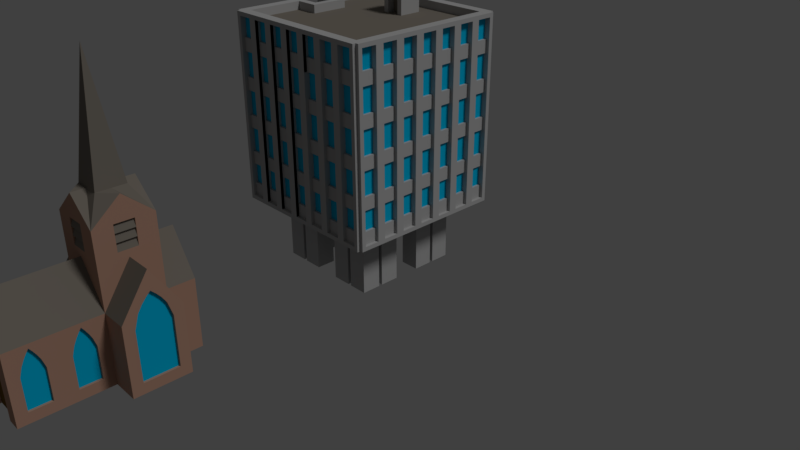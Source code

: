 # Source: office1.blend  (saved by Blender 2.79.0; exported with 4.5.12 LTS)
import bpy
from mathutils import Matrix  # noqa: F401  (used for matrix-valued properties, if any)

bpy.ops.wm.read_factory_settings(use_empty=True)
scene = bpy.context.scene
scene.name = 'Scene'

# ---- collections
col_collection_1 = bpy.data.collections.new('Collection 1'); scene.collection.children.link(col_collection_1)

# ---- materials (node trees are filled in below, after node groups)
mat_brick_001 = bpy.data.materials.new('Brick.001')
mat_brick_001.alpha_threshold = 0.0
mat_brick_001.use_transparent_shadow = False
mat_brick_001.preview_render_type = 'CUBE'
mat_brick_001.diffuse_color = (0.4597, 0.2692, 0.1944, 1.0)
mat_brick_001.roughness = 0.5
mat_brick_001.specular_intensity = 0.0
mat_brick_001.line_color = (0.0, 0.0, 0.0, 1.0)
mat_windows_000 = bpy.data.materials.new('Windows.000')
mat_windows_000.alpha_threshold = 0.0
mat_windows_000.use_transparent_shadow = False
mat_windows_000.diffuse_color = (0.0, 0.4885, 0.8, 1.0)
mat_windows_000.roughness = 0.5
mat_windows_000.specular_intensity = 1.0
mat_roof_003 = bpy.data.materials.new('Roof.003')
mat_roof_003.alpha_threshold = 0.0
mat_roof_003.use_transparent_shadow = False
mat_roof_003.diffuse_color = (0.2062, 0.1836, 0.1556, 1.0)
mat_roof_003.roughness = 0.5
mat_roof_003.specular_intensity = 0.0
mat_roof_002 = bpy.data.materials.new('Roof.002')
mat_roof_002.alpha_threshold = 0.0
mat_roof_002.use_transparent_shadow = False
mat_roof_002.diffuse_color = (0.2604, 0.1094, 0.1008, 1.0)
mat_roof_002.roughness = 0.5
mat_roof_002.specular_intensity = 0.0
mat_concrete_001 = bpy.data.materials.new('Concrete.001')
mat_concrete_001.alpha_threshold = 0.0
mat_concrete_001.use_transparent_shadow = False
mat_concrete_001.diffuse_color = (0.4508, 0.4508, 0.4508, 1.0)
mat_concrete_001.roughness = 0.5
mat_concrete_001.specular_intensity = 0.0
mat_roof3_001 = bpy.data.materials.new('Roof3.001')
mat_roof3_001.alpha_threshold = 0.0
mat_roof3_001.use_transparent_shadow = False
mat_roof3_001.diffuse_color = (0.7161, 0.3231, 0.1618, 1.0)
mat_roof3_001.roughness = 0.5
mat_roof3_001.specular_intensity = 0.1504
mat_yellowwall_001 = bpy.data.materials.new('YellowWall.001')
mat_yellowwall_001.alpha_threshold = 0.0
mat_yellowwall_001.use_transparent_shadow = False
mat_yellowwall_001.diffuse_color = (0.7992, 0.8, 0.5509, 1.0)
mat_yellowwall_001.roughness = 0.5
mat_yellowwall_001.specular_intensity = 0.0
mat_door_001 = bpy.data.materials.new('Door.001')
mat_door_001.alpha_threshold = 0.0
mat_door_001.use_transparent_shadow = False
mat_door_001.diffuse_color = (0.8, 0.001705, 0.01508, 1.0)
mat_door_001.roughness = 0.5
mat_door2_001 = bpy.data.materials.new('Door2.001')
mat_door2_001.alpha_threshold = 0.0
mat_door2_001.use_transparent_shadow = False
mat_door2_001.diffuse_color = (0.1743, 0.09406, 0.02121, 1.0)
mat_door2_001.roughness = 0.5
mat_door2_001.specular_intensity = 0.08923

# ---- material node trees

# ---- world
world_world = bpy.data.worlds.new('World'); scene.world = world_world
world_world.color = (0.05088, 0.05088, 0.05088)
world_world.use_sun_shadow = False
world_world.sun_shadow_jitter_overblur = 0.0
world_world.cycles.sampling_method = 'MANUAL'

# ---- cameras
cam_camera = bpy.data.cameras.new('Camera')
cam_camera.clip_end = 100.0
cam_camera.lens = 35.0
cam_camera.sensor_width = 32.0
cam_camera.sensor_height = 18.0
cam_camera.ortho_scale = 7.314
cam_camera.dof.focus_distance = 0.0
cam_camera.dof.aperture_fstop = 128.0

# ---- lights
light_lamp = bpy.data.lights.new('Lamp', 'SUN')
light_lamp.transmission_factor = 0.0
light_lamp.cutoff_distance = 30.0
light_lamp.angle = 0.1993
light_lamp.energy = 1.0
light_lamp.shadow_buffer_clip_start = 1.001
light_lamp.shadow_soft_size = 0.1
light_lamp.shadow_cascade_max_distance = 1000.0

# ---- meshes
me_cube_004 = bpy.data.meshes.new('Cube.004')
me_cube_004.from_pydata([(-0.9129, -0.9129, 2.612), (-0.9129, 0.9129, 2.612), (0.9129, -0.9129, 2.612), (0.9129, 0.9129, 2.612), (-1.0, -0.95, 0.3421), (-1.0, -0.95, 0.756), (-1.0, -0.95, 1.22), (-1.0, -0.95, 1.684), (-1.0, -0.95, 2.148), (-0.9129, -0.23, 2.612), (-0.9129, 0.23, 2.612), (-1.0, 0.95, 2.148), (-1.0, 0.95, 1.684), (-1.0, 0.95, 1.22), (-1.0, 0.95, 0.756), (-1.0, 0.95, 0.3421), (0.95, 1.0, 2.148), (0.95, 1.0, 0.756), (0.95, 1.0, 0.3421), (0.95, -1.0, 2.148), (0.95, -1.0, 1.684), (0.95, -1.0, 1.22), (0.95, -1.0, 0.756), (0.95, -1.0, 0.3421), (-0.6271, 0.23, 2.612), (-0.6271, -0.23, 2.612), (0.4786, -1.0, 0.3421), (0.09286, -1.0, 0.3421), (-0.6643, -1.0, 0.3421), (0.6643, -1.0, 0.756), (0.09286, -1.0, 0.756), (-0.4786, -1.0, 0.756), (-0.6643, -1.0, 0.756), (0.6643, -1.0, 1.22), (0.09286, -1.0, 1.22), (-0.4786, -1.0, 1.22), (-0.6643, -1.0, 1.22), (0.6643, -1.0, 1.684), (0.09286, -1.0, 1.684), (-0.4786, -1.0, 1.684), (-0.6643, -1.0, 1.684), (0.6643, -1.0, 2.148), (0.09286, -1.0, 2.148), (-0.4786, -1.0, 2.148), (-0.6643, -1.0, 2.148), (1.0, 0.6643, 0.3421), (1.0, 0.4786, 0.3421), (1.0, 0.09286, 0.3421), (1.0, -0.09286, 0.3421), (1.0, -0.4786, 0.3421), (1.0, 0.6643, 0.756), (1.0, 0.09286, 0.756), (1.0, -0.4786, 0.756), (1.0, -0.6643, 0.756), (1.0, 0.6643, 1.22), (1.0, 0.09286, 1.22), (1.0, -0.4786, 1.22), (1.0, -0.6643, 1.22), (1.0, 0.6643, 1.684), (1.0, 0.09286, 1.684), (1.0, -0.4786, 1.684), (1.0, -0.6643, 1.684), (1.0, 0.6643, 2.148), (1.0, 0.09286, 2.148), (1.0, -0.4786, 2.148), (1.0, -0.6643, 2.148), (-0.3786, 1.0, 0.756), (-0.3786, 1.0, 1.22), (0.1929, 1.0, 1.684), (-0.3786, 1.0, 2.148), (-1.0, -0.7643, 0.3421), (-1.0, 0.1429, 0.3421), (-1.0, 0.7643, 0.3421), (-1.0, -0.1429, 0.756), (-1.0, 0.1429, 0.756), (-1.0, 0.3786, 0.756), (-1.0, -0.1429, 1.22), (-1.0, 0.1429, 1.22), (-1.0, 0.3786, 1.22), (-1.0, -0.1429, 1.684), (-1.0, 0.3786, 1.684), (-1.0, -0.1429, 2.148), (-1.0, 0.1429, 2.148), (-1.0, 0.3786, 2.148), (0.7643, 1.0, 0.3421), (0.1929, 1.0, 0.3421), (-0.1929, 1.0, 0.3421), (-0.3786, 1.0, 0.3421), (1.0, -0.6643, 0.3421), (-0.4786, -1.0, 0.3421), (-0.09286, -1.0, 0.3421), (0.6643, -1.0, 0.3421), (-1.0, -0.1429, 0.3421), (-0.7143, 0.7143, 0.2921), (-0.4286, 0.7143, 0.2921), (-0.1429, 0.7143, 0.2921), (0.1429, 0.7143, 0.2921), (0.4286, 0.7143, 0.2921), (0.7143, 0.7143, 0.2921), (-0.7143, 0.4286, 0.2921), (-0.4286, 0.4286, 0.2921), (-0.1429, 0.4286, 0.2921), (0.1429, 0.4286, 0.2921), (0.4286, 0.4286, 0.2921), (0.7143, 0.4286, 0.2921), (-0.7143, 0.1429, 0.2921), (-0.4286, 0.1429, 0.2921), (0.4286, 0.1429, 0.2921), (0.7143, 0.1429, 0.2921), (-0.7143, -0.1429, 0.2921), (-0.4286, -0.1429, 0.2921), (0.4286, -0.1429, 0.2921), (0.7143, -0.1429, 0.2921), (-0.7143, -0.4286, 0.2921), (-0.4286, -0.4286, 0.2921), (-0.1429, -0.4286, 0.2921), (0.1429, -0.4286, 0.2921), (0.4286, -0.4286, 0.2921), (0.7143, -0.4286, 0.2921), (-0.7143, -0.7143, 0.2921), (-0.4286, -0.7143, 0.2921), (-0.1429, -0.7143, 0.2921), (0.1429, -0.7143, 0.2921), (0.4286, -0.7143, 0.2921), (0.7143, -0.7143, 0.2921), (-0.6919, 0.6919, 0.2921), (-0.6919, 0.451, 0.2921), (-0.451, 0.451, 0.2921), (-0.451, 0.6919, 0.2921), (-0.4061, 0.6919, 0.2921), (-0.4061, 0.451, 0.2921), (-0.1653, 0.451, 0.2921), (-0.1653, 0.6919, 0.2921), (0.1653, 0.6919, 0.2921), (0.1653, 0.451, 0.2921), (0.4061, 0.451, 0.2921), (0.4061, 0.6919, 0.2921), (0.451, 0.6919, 0.2921), (0.451, 0.451, 0.2921), (0.6919, 0.451, 0.2921), (0.6919, 0.6919, 0.2921), (-0.6919, 0.4061, 0.2921), (-0.6919, 0.1653, 0.2921), (-0.451, 0.1653, 0.2921), (-0.451, 0.4061, 0.2921), (0.451, 0.4061, 0.2921), (0.451, 0.1653, 0.2921), (0.6919, 0.1653, 0.2921), (0.6919, 0.4061, 0.2921), (-0.6919, -0.1653, 0.2921), (-0.6919, -0.4061, 0.2921), (-0.451, -0.4061, 0.2921), (-0.451, -0.1653, 0.2921), (0.451, -0.1653, 0.2921), (0.451, -0.4061, 0.2921), (0.6919, -0.4061, 0.2921), (0.6919, -0.1653, 0.2921), (-0.6919, -0.451, 0.2921), (-0.6919, -0.6919, 0.2921), (-0.451, -0.6919, 0.2921), (-0.451, -0.451, 0.2921), (-0.4061, -0.451, 0.2921), (-0.4061, -0.6919, 0.2921), (-0.1653, -0.6919, 0.2921), (-0.1653, -0.451, 0.2921), (0.1653, -0.451, 0.2921), (0.1653, -0.6919, 0.2921), (0.4061, -0.6919, 0.2921), (0.4061, -0.451, 0.2921), (0.451, -0.451, 0.2921), (0.451, -0.6919, 0.2921), (0.6919, -0.6919, 0.2921), (0.6919, -0.451, 0.2921), (-0.6919, 0.451, -0.5), (-0.6919, 0.6919, -0.5), (-0.451, 0.6919, -0.5), (-0.451, 0.451, -0.5), (-0.4061, 0.451, -0.5), (-0.4061, 0.6919, -0.5), (-0.1653, 0.6919, -0.5), (-0.1653, 0.451, -0.5), (0.1653, 0.451, -0.5), (0.1653, 0.6919, -0.5), (0.4061, 0.6919, -0.5), (0.4061, 0.451, -0.5), (0.451, 0.451, -0.5), (0.451, 0.6919, -0.5), (0.6919, 0.6919, -0.5), (0.6919, 0.451, -0.5), (-0.6919, 0.1653, -0.5), (-0.6919, 0.4061, -0.5), (-0.451, 0.4061, -0.5), (-0.451, 0.1653, -0.5), (0.451, 0.1653, -0.5), (0.451, 0.4061, -0.5), (0.6919, 0.4061, -0.5), (0.6919, 0.1653, -0.5), (-0.6919, -0.4061, -0.5), (-0.6919, -0.1653, -0.5), (-0.451, -0.1653, -0.5), (-0.451, -0.4061, -0.5), (0.451, -0.4061, -0.5), (0.451, -0.1653, -0.5), (0.6919, -0.1653, -0.5), (0.6919, -0.4061, -0.5), (-0.6919, -0.6919, -0.5), (-0.6919, -0.451, -0.5), (-0.451, -0.451, -0.5), (-0.451, -0.6919, -0.5), (-0.4061, -0.6919, -0.5), (-0.4061, -0.451, -0.5), (-0.1653, -0.451, -0.5), (-0.1653, -0.6919, -0.5), (0.1653, -0.6919, -0.5), (0.1653, -0.451, -0.5), (0.4061, -0.451, -0.5), (0.4061, -0.6919, -0.5), (0.451, -0.6919, -0.5), (0.451, -0.451, -0.5), (0.6919, -0.451, -0.5), (0.6919, -0.6919, -0.5), (-1.0, 0.7643, 2.562), (-1.0, 0.95, 2.562), (0.7643, 1.0, 2.562), (0.95, 1.0, 2.562), (1.0, -0.6643, 2.562), (0.95, -1.0, 2.562), (-0.6643, -1.0, 2.562), (-1.0, -0.95, 2.562), (-1.0, -0.7643, 2.562), (-1.0, -0.1429, 2.562), (-1.0, 0.1429, 2.562), (-0.7643, 1.0, 2.562), (-0.3786, 1.0, 2.562), (-0.1929, 1.0, 2.562), (0.1929, 1.0, 2.562), (0.3786, 1.0, 2.562), (1.0, 0.6643, 2.562), (1.0, 0.4786, 2.562), (1.0, 0.09286, 2.562), (1.0, -0.09286, 2.562), (1.0, -0.4786, 2.562), (0.6643, -1.0, 2.562), (0.4786, -1.0, 2.562), (0.09286, -1.0, 2.562), (-0.09286, -1.0, 2.562), (-0.4786, -1.0, 2.562), (-0.7143, 0.1429, 2.612), (-0.7143, -0.1429, 2.612), (-0.9129, 0.9129, 2.512), (0.9129, 0.9129, 2.512), (0.9129, -0.9129, 2.512), (-0.9129, -0.9129, 2.512), (-0.9129, -0.23, 2.512), (-0.9129, 0.23, 2.512), (0.1429, 0.9129, 2.512), (0.1429, -0.9129, 2.512), (-0.6271, 0.23, 2.512), (-0.6271, -0.23, 2.512), (-0.7143, -0.1429, 2.148), (-0.7143, -0.1429, 1.684), (-0.7143, -0.1429, 1.22), (-0.7143, -0.1429, 0.756), (-0.7143, 0.1429, 2.148), (-0.7143, 0.1429, 1.684), (-0.7143, 0.1429, 1.22), (-0.7143, 0.1429, 0.756), (0.1429, 0.7143, 2.512), (0.07884, 0.4286, 2.512), (-0.07884, 0.4286, 2.512), (-0.1429, 0.7143, 2.512), (0.1069, 0.6783, 2.878), (0.1069, 0.4646, 2.878), (-0.1069, 0.6783, 2.878), (-0.1069, 0.4646, 2.878), (-0.1429, 0.7143, 2.878), (0.1429, 0.7143, 2.878), (0.07884, 0.4286, 2.814), (-0.07884, 0.4286, 2.814), (-0.1069, 0.6783, 2.848), (0.1069, 0.6783, 2.848), (0.1069, 0.4646, 2.848), (-0.1069, 0.4646, 2.848), (-0.1429, 0.4286, 2.512), (0.1429, 0.4286, 2.512), (-0.1429, 0.4286, 2.878), (0.1429, 0.4286, 2.878), (-0.07884, 0.5177, 2.512), (0.07884, 0.5177, 2.512), (-0.07884, 0.5177, 2.814), (0.07884, 0.5177, 2.814), (-1.0, 0.6643, 2.562), (-0.95, 1.0, 2.562), (-0.95, 1.0, 1.22), (-1.0, 0.6643, 0.3421), (-1.0, 0.7643, 0.756), (-1.0, 0.7643, 1.22), (-1.0, 0.7643, 1.684), (-1.0, 0.7643, 2.148), (-0.95, -1.0, 2.148), (-0.95, -1.0, 2.562), (0.6643, 1.0, 2.562), (1.0, 0.95, 2.562), (-0.95, -1.0, 0.3421), (-0.95, -1.0, 0.756), (-0.95, -1.0, 1.22), (-0.95, -1.0, 1.684), (-1.0, -0.6643, 2.562), (-1.0, -0.3786, 2.562), (-1.0, -0.1429, 2.612), (-1.0, 0.1429, 2.612), (-1.0, 0.3786, 2.562), (-1.0, 1.0, 2.612), (-1.0, 1.0, 0.2921), (-0.6643, 1.0, 2.562), (-0.4786, 1.0, 2.562), (-0.09286, 1.0, 2.562), (0.09286, 1.0, 2.562), (0.4786, 1.0, 2.562), (1.0, 0.95, 2.148), (1.0, 0.95, 1.684), (1.0, 0.95, 1.22), (1.0, 0.95, 0.756), (1.0, 0.95, 0.3421), (1.0, 0.7643, 2.562), (1.0, 0.3786, 2.562), (1.0, 0.1929, 2.562), (1.0, -0.1929, 2.562), (1.0, -0.3786, 2.562), (1.0, -0.7643, 2.562), (0.7643, -1.0, 2.562), (0.3786, -1.0, 2.562), (0.1929, -1.0, 2.562), (-0.1929, -1.0, 2.562), (-0.3786, -1.0, 2.562), (-0.7643, -1.0, 2.562), (0.4786, -1.0, 0.756), (0.3786, -1.0, 0.3421), (0.1929, -1.0, 0.3421), (-0.7643, -1.0, 0.3421), (0.4786, -1.0, 1.22), (-0.09286, -1.0, 1.22), (-0.09286, -1.0, 0.756), (0.4786, -1.0, 1.684), (-0.09286, -1.0, 1.684), (0.4786, -1.0, 2.148), (-0.09286, -1.0, 2.148), (1.0, 0.7643, 0.3421), (1.0, 0.3786, 0.3421), (1.0, 0.1929, 0.3421), (1.0, -0.1929, 0.3421), (1.0, 0.4786, 0.756), (1.0, -0.09286, 0.756), (1.0, -0.3786, 0.3421), (1.0, 0.4786, 1.22), (1.0, -0.09286, 1.22), (1.0, 0.4786, 1.684), (1.0, -0.09286, 1.684), (1.0, 0.4786, 2.148), (1.0, -0.09286, 2.148), (-0.6643, 1.0, 0.3421), (-0.1929, 1.0, 0.756), (0.3786, 1.0, 1.22), (0.3786, 1.0, 0.756), (0.7643, 1.0, 1.22), (0.7643, 1.0, 0.756), (-0.7643, 1.0, 1.684), (0.7643, 1.0, 2.148), (-1.0, -0.6643, 0.3421), (-1.0, 0.1429, 0.2921), (-1.0, 0.3786, 0.3421), (-1.0, -0.7643, 0.756), (-1.0, -0.7643, 1.22), (-1.0, -0.3786, 1.22), (-1.0, -0.3786, 0.756), (-1.0, -0.7643, 1.684), (-1.0, -0.3786, 1.684), (-1.0, -0.7643, 2.148), (-1.0, -0.3786, 2.148), (0.4786, 1.0, 0.3421), (-0.09286, 1.0, 0.3421), (-0.4786, 1.0, 0.3421), (-1.0, -0.1429, 0.2921), (-1.0, -0.3786, 0.3421), (0.7643, -1.0, 0.3421), (-0.1929, -1.0, 0.3421), (-0.3786, -1.0, 0.3421), (1.0, -0.7643, 0.3421), (-1.0, 0.4786, 2.562), (-1.0, 0.4786, 0.3421), (-1.0, 0.1929, 0.3421), (-1.0, 0.1929, 0.756), (-1.0, 0.1929, 1.22), (-1.0, 0.1929, 1.684), (-1.0, 0.1929, 2.148), (-1.0, 0.1929, 2.562), (-1.0, -0.4786, 2.562), (-1.0, -0.1929, 2.562), (-1.0, -0.1929, 1.22), (-1.0, -0.1929, 0.756), (-1.0, -0.1929, 1.684), (-1.0, -0.1929, 2.148), (-1.0, -0.4786, 0.3421), (-1.0, -0.1929, 0.3421), (-1.0, -1.0, 2.612), (-1.0, -1.0, 0.2921), (1.0, 1.0, 2.612), (1.0, 1.0, 0.2921), (1.0, -0.95, 2.562), (1.0, -0.95, 2.148), (1.0, -0.95, 1.684), (1.0, -0.95, 1.22), (1.0, -0.95, 0.756), (1.0, -0.95, 0.3421), (-0.7143, -1.0, 0.2921), (0.4286, -1.0, 0.2921), (0.1429, -1.0, 0.2921), (0.3786, -1.0, 0.756), (0.1929, -1.0, 0.756), (-0.7643, -1.0, 0.756), (0.7643, -1.0, 1.22), (0.7643, -1.0, 0.756), (0.3786, -1.0, 1.22), (0.1929, -1.0, 1.22), (-0.1929, -1.0, 1.22), (-0.1929, -1.0, 0.756), (-0.3786, -1.0, 1.22), (-0.3786, -1.0, 0.756), (-0.7643, -1.0, 1.22), (0.7643, -1.0, 1.684), (0.3786, -1.0, 1.684), (0.1929, -1.0, 1.684), (-0.1929, -1.0, 1.684), (-0.3786, -1.0, 1.684), (-0.7643, -1.0, 1.684), (0.7643, -1.0, 2.148), (0.3786, -1.0, 2.148), (0.1929, -1.0, 2.148), (-0.1929, -1.0, 2.148), (-0.3786, -1.0, 2.148), (-0.7643, -1.0, 2.148), (1.0, 0.7143, 0.2921), (1.0, 0.4286, 0.2921), (1.0, 0.1429, 0.2921), (1.0, -0.1429, 0.2921), (1.0, -0.4286, 0.2921), (1.0, 0.7643, 0.756), (1.0, 0.3786, 0.756), (1.0, 0.1929, 0.756), (1.0, -0.1929, 0.756), (1.0, -0.3786, 0.756), (1.0, 0.7643, 1.22), (1.0, 0.3786, 1.22), (1.0, 0.1929, 1.22), (1.0, -0.1929, 1.22), (1.0, -0.3786, 1.22), (1.0, 0.7643, 1.684), (1.0, 0.3786, 1.684), (1.0, 0.1929, 1.684), (1.0, -0.1929, 1.684), (1.0, -0.3786, 1.684), (1.0, 0.7643, 2.148), (1.0, 0.3786, 2.148), (1.0, 0.1929, 2.148), (1.0, -0.1929, 2.148), (1.0, -0.3786, 2.148), (-0.7143, 1.0, 0.2921), (-0.6643, 1.0, 1.22), (-0.4786, 1.0, 1.22), (-0.4786, 1.0, 0.756), (0.09286, 1.0, 1.22), (0.09286, 1.0, 0.756), (0.4786, 1.0, 1.22), (0.4786, 1.0, 0.756), (0.6643, 1.0, 0.756), (-0.4786, 1.0, 1.684), (-0.09286, 1.0, 1.684), (0.09286, 1.0, 1.684), (-0.4786, 1.0, 2.148), (-0.09286, 1.0, 2.148), (0.4786, 1.0, 2.148), (-1.0, 0.4286, 0.2921), (-1.0, 0.7143, 0.2921), (0.7143, -1.0, 0.2921), (-1.0, -0.6643, 0.756), (-1.0, -0.7143, 0.2921), (-1.0, 0.4786, 0.756), (-1.0, 0.6643, 0.756), (-1.0, -0.6643, 1.22), (-1.0, -0.4786, 1.22), (-1.0, -0.4786, 0.756), (-1.0, 0.4786, 1.22), (-1.0, 0.6643, 1.22), (-1.0, -0.6643, 1.684), (-1.0, -0.4786, 1.684), (-1.0, 0.4786, 1.684), (-1.0, 0.6643, 1.684), (-1.0, -0.6643, 2.148), (-1.0, -0.4786, 2.148), (-1.0, 0.4786, 2.148), (-1.0, 0.6643, 2.148), (0.7143, 1.0, 0.2921), (0.4286, 1.0, 0.2921), (0.1429, 1.0, 0.2921), (-0.1429, 1.0, 0.2921), (-0.4286, -1.0, 0.2921), (-0.1429, -1.0, 0.2921), (-0.4286, 1.0, 0.2921), (-1.0, -0.4286, 0.2921), (1.0, -1.0, 2.612), (1.0, -1.0, 0.2921), (1.0, -0.7643, 1.22), (1.0, -0.7643, 0.756), (1.0, -0.7643, 1.684), (1.0, -0.7643, 2.148), (1.0, -0.7143, 0.2921), (-1.04, 0.7643, 2.562), (-1.04, 1.0, 2.612), (-1.04, 0.95, 2.562), (-1.04, 0.95, 0.3421), (-1.04, 1.0, 0.2921), (-1.04, 0.7143, 0.2921), (-1.04, 0.7643, 0.3421), (0.95, 1.04, 2.562), (0.7643, 1.04, 2.562), (0.7143, 1.04, 2.612), (-1.04, -0.95, 0.3421), (-1.04, -1.0, 0.2921), (-1.04, -0.7643, 2.562), (-1.04, -0.95, 2.562), (-1.04, -1.0, 2.612), (-1.04, -0.7143, 2.612), (-0.95, 1.04, 2.562), (-0.95, 1.04, 0.3421), (-1.0, 1.04, 2.612), (-0.1929, 1.04, 2.562), (-0.3786, 1.04, 2.562), (0.1929, 1.04, 2.562), (0.1429, 1.04, 2.612), (1.0, 1.04, 2.612), (1.04, 0.7143, 2.612), (1.04, 0.4286, 2.612), (1.04, 0.09286, 2.562), (1.04, -0.4786, 2.562), (1.04, -0.7143, 2.612), (0.6643, -1.04, 2.562), (0.09286, -1.04, 2.562), (0.4786, -1.04, 0.3421), (0.4286, -1.04, 0.2921), (0.09286, -1.04, 0.756), (0.09286, -1.04, 0.3421), (0.1429, -1.04, 0.2921), (-0.6643, -1.04, 0.3421), (-0.6643, -1.04, 0.756), (0.4786, -1.04, 0.756), (0.09286, -1.04, 1.22), (-0.4786, -1.04, 0.756), (0.6643, -1.04, 1.22), (0.4786, -1.04, 1.22), (-0.09286, -1.04, 1.22), (-0.4786, -1.04, 1.22), (-0.6643, -1.04, 1.22), (0.6643, -1.04, 2.148), (0.6643, -1.04, 1.684), (0.4786, -1.04, 1.684), (0.4786, -1.04, 2.148), (0.09286, -1.04, 1.684), (-0.09286, -1.04, 1.684), (-0.4786, -1.04, 1.684), (-0.6643, -1.04, 1.684), (0.4786, -1.04, 2.562), (0.09286, -1.04, 2.148), (0.1429, -1.04, 2.612), (-0.09286, -1.04, 2.148), (-0.09286, -1.04, 2.562), (-0.4786, -1.04, 2.562), (-0.4786, -1.04, 2.148), (-0.6643, -1.04, 2.148), (-0.6643, -1.04, 2.562), (1.04, -0.09286, 0.3421), (1.04, -0.1429, 0.2921), (1.04, 0.6643, 0.3421), (1.04, 0.4786, 0.3421), (1.04, 0.09286, 0.3421), (1.04, 0.1429, 0.2921), (1.04, 0.6643, 2.562), (1.04, 0.4786, 2.562), (1.04, 0.1429, 2.612), (1.04, -0.09286, 2.562), (1.04, -0.6643, 2.562), (-0.7643, 1.04, 0.3421), (-1.0, 1.04, 0.2921), (-0.7643, 1.04, 0.756), (-0.3786, 1.04, 0.756), (0.1929, 1.04, 1.22), (0.3786, 1.04, 0.756), (0.7643, 1.04, 0.756), (-0.7643, 1.04, 1.22), (-0.3786, 1.04, 1.684), (-0.3786, 1.04, 1.22), (-0.1929, 1.04, 1.22), (-0.1929, 1.04, 1.684), (0.3786, 1.04, 1.22), (0.3786, 1.04, 1.684), (0.7643, 1.04, 1.22), (-0.7643, 1.04, 1.684), (-0.7643, 1.04, 2.148), (-0.3786, 1.04, 2.148), (-0.1929, 1.04, 2.148), (0.1929, 1.04, 1.684), (0.7643, 1.04, 2.148), (0.7643, 1.04, 1.684), (-0.7643, 1.04, 2.562), (-0.4286, 1.04, 2.612), (0.1929, 1.04, 2.148), (0.3786, 1.04, 2.148), (0.3786, 1.04, 2.562), (0.4286, 1.04, 2.612), (-1.04, -0.7643, 0.3421), (-1.04, -0.7143, 0.2921), (0.7643, 1.04, 0.3421), (0.95, 1.04, 0.3421), (1.0, 1.04, 0.2921), (0.7143, 1.04, 0.2921), (0.6643, -1.04, 0.3421), (-0.09286, -1.04, 0.3421), (-0.4786, -1.04, 0.3421), (-0.4286, -1.04, 0.2921), (0.6643, -1.04, 0.756), (-0.09286, -1.04, 0.756), (1.04, -0.4786, 0.3421), (1.04, -0.7143, 0.2921), (1.04, -0.6643, 0.3421), (-0.3786, 1.04, 0.3421), (-0.1929, 1.04, 0.3421), (-0.1929, 1.04, 0.756), (-0.1429, 1.04, 0.2921), (0.1929, 1.04, 0.756), (0.1929, 1.04, 0.3421), (0.3786, 1.04, 0.3421), (-1.04, 0.3786, 2.562), (-1.04, 0.1929, 2.562), (-1.04, 0.3786, 0.3421), (-1.04, 0.1929, 0.3421), (-1.04, 0.1429, 0.3421), (-1.04, 0.1429, 2.562), (-1.04, 0.1429, 2.612), (-1.04, 0.1429, 0.2921), (-1.04, -0.3786, 2.562), (-1.04, -0.1429, 2.612), (-1.04, -0.1929, 2.562), (-1.04, -0.1429, 2.562), (-1.04, -0.1429, 0.2921), (-1.04, -0.3786, 0.3421), (-1.04, -0.4286, 0.2921), (-1.04, -0.1429, 0.3421), (-1.04, -0.1929, 0.3421), (-1.0, -1.04, 2.612), (-0.95, -1.04, 2.562), (-0.7643, -1.04, 2.562), (-0.7143, -1.04, 2.612), (-1.04, -0.4786, 2.562), (-1.04, -0.6643, 2.562), (-1.04, -0.4286, 2.612), (-1.04, 0.6643, 2.562), (-1.04, 0.4786, 2.562), (-1.04, 0.4286, 2.612), (-1.04, 0.7143, 2.612), (-0.4786, 1.04, 2.562), (-0.6643, 1.04, 2.562), (-0.7143, 1.04, 2.612), (-0.09286, 1.04, 2.562), (1.04, 1.0, 2.612), (1.04, 0.7643, 2.562), (1.04, 0.95, 2.562), (1.04, -0.3786, 2.562), (1.04, -0.4286, 2.612), (1.0, -1.04, 2.612), (0.95, -1.04, 0.3421), (1.0, -1.04, 0.2921), (0.7643, -1.04, 2.562), (0.95, -1.04, 2.562), (0.1929, -1.04, 2.562), (0.3786, -1.04, 2.562), (-0.3786, -1.04, 2.562), (-0.1929, -1.04, 2.562), (-0.4286, -1.04, 2.612), (-0.7643, -1.04, 0.3421), (-0.95, -1.04, 0.3421), (-1.0, -1.04, 0.2921), (0.3786, -1.04, 0.3421), (0.3786, -1.04, 0.756), (0.1929, -1.04, 0.3421), (-0.7143, -1.04, 0.2921), (0.7643, -1.04, 0.756), (0.7643, -1.04, 1.22), (0.3786, -1.04, 1.22), (0.1929, -1.04, 0.756), (0.1929, -1.04, 1.22), (-0.1929, -1.04, 0.756), (-0.7643, -1.04, 0.756), (0.3786, -1.04, 1.684), (0.1929, -1.04, 1.684), (-0.1929, -1.04, 1.22), (-0.3786, -1.04, 1.22), (-0.3786, -1.04, 1.684), (-0.7643, -1.04, 1.22), (0.7643, -1.04, 1.684), (0.7643, -1.04, 2.148), (0.3786, -1.04, 2.148), (0.1929, -1.04, 2.148), (-0.1929, -1.04, 1.684), (-0.7643, -1.04, 2.148), (-0.7643, -1.04, 1.684), (0.7143, -1.04, 2.612), (0.4286, -1.04, 2.612), (-0.1929, -1.04, 2.148), (-0.1429, -1.04, 2.612), (-0.3786, -1.04, 2.148), (1.04, 0.95, 0.3421), (1.04, 0.7143, 0.2921), (1.04, 1.0, 0.2921), (1.04, 0.1929, 0.3421), (1.04, 0.4286, 0.2921), (1.04, -0.1929, 0.3421), (1.04, -0.4286, 0.2921), (1.04, 0.7643, 0.3421), (1.04, 0.3786, 0.3421), (1.04, -0.3786, 0.3421), (1.04, 0.3786, 2.562), (1.04, 0.1929, 2.562), (1.04, -0.1929, 2.562), (1.04, -0.1429, 2.612), (-0.6643, 1.04, 0.3421), (-0.6643, 1.04, 1.22), (-0.6643, 1.04, 0.756), (0.7643, 1.0, 1.845), (-0.4786, 1.04, 0.756), (-0.4786, 1.04, 1.22), (-0.09286, 1.04, 0.756), (0.3786, 1.0, 1.845), (0.4786, 1.04, 1.22), (-0.6643, 1.04, 1.684), (0.1929, 1.0, 1.845), (-0.4786, 1.04, 1.684), (0.95, 1.0, 1.845), (0.4786, 1.0, 1.845), (-0.09286, 1.04, 1.684), (-0.09286, 1.04, 1.22), (0.09286, 1.04, 1.22), (0.4786, 1.04, 1.684), (0.6643, 1.04, 1.22), (-0.09286, 1.04, 2.148), (0.09286, 1.04, 1.684), (0.09286, 1.04, 2.148), (0.6643, 1.04, 1.684), (0.6643, 1.04, 2.148), (-0.6643, 1.04, 2.148), (-0.4786, 1.04, 2.148), (-0.1429, 1.04, 2.612), (0.09286, 1.04, 2.562), (0.4786, 1.04, 2.562), (0.4786, 1.04, 2.148), (0.6643, 1.04, 2.562), (-1.04, 0.6643, 0.3421), (-1.04, 0.4286, 0.2921), (0.7643, -1.04, 0.3421), (-1.04, -0.6643, 0.3421), (-1.04, 0.4786, 0.3421), (0.6643, 1.04, 0.3421), (0.4286, 1.04, 0.2921), (-0.09286, 1.04, 0.3421), (0.1429, 1.04, 0.2921), (-0.3786, -1.04, 0.3421), (-0.1429, -1.04, 0.2921), (0.7143, -1.04, 0.2921), (-0.1929, -1.04, 0.3421), (-0.3786, -1.04, 0.756), (-0.7143, 1.04, 0.2921), (-0.4786, 1.04, 0.3421), (0.95, 1.0, 1.684), (-0.4286, 1.04, 0.2921), (0.09286, 1.04, 0.3421), (0.09286, 1.04, 0.756), (0.4786, 1.04, 0.756), (0.4786, 1.04, 0.3421), (0.6643, 1.04, 0.756), (-1.04, -0.4786, 0.3421), (1.04, -0.95, 2.562), (1.04, -0.7643, 2.562), (1.04, -1.0, 2.612), (1.04, -0.95, 0.3421), (1.04, -1.0, 0.2921), (1.04, -0.7643, 0.3421), (-1.0, 0.1429, 1.684), (0.95, 1.0, 1.22), (-0.7643, 1.0, 0.3421), (0.1929, 1.0, 0.756), (0.1929, 1.0, 1.22), (-0.3786, 1.0, 1.684), (0.1929, 1.0, 2.148), (0.3786, 1.0, 0.3421), (-0.95, 1.0, 2.148), (-0.95, 1.0, 1.684), (-0.95, 1.0, 0.756), (-0.95, 1.0, 0.3421), (-0.7643, 1.0, 0.756), (-0.7643, 1.0, 1.22), (-0.1929, 1.0, 1.22), (-0.1929, 1.0, 1.684), (0.3786, 1.0, 1.684), (0.7643, 1.0, 1.684), (-0.7643, 1.0, 2.148), (-0.1929, 1.0, 2.148), (0.3786, 1.0, 2.148), (0.6643, 1.0, 0.3421), (0.09286, 1.0, 0.3421), (-0.6643, 1.0, 0.756), (-0.09286, 1.0, 1.22), (-0.09286, 1.0, 0.756), (0.6643, 1.0, 1.22), (-0.6643, 1.0, 1.684), (0.4786, 1.0, 1.684), (0.6643, 1.0, 1.684), (-0.6643, 1.0, 2.148), (0.09286, 1.0, 2.148), (0.6643, 1.0, 2.148), (-1.0, -0.95, 0.503), (-1.0, -0.95, 0.9169), (-1.0, -0.95, 1.381), (-1.0, -0.95, 1.845), (-1.0, -0.95, 2.309), (-1.0, 0.95, 2.309), (-1.0, 0.95, 1.845), (-1.0, 0.95, 1.381), (-1.0, 0.95, 0.9169), (-1.0, 0.95, 0.503), (0.95, 1.0, 2.309), (0.95, -1.0, 2.309), (0.95, -1.0, 1.845), (0.95, -1.0, 1.381), (0.95, -1.0, 0.9169), (0.95, -1.0, 0.503), (0.4786, -1.0, 0.503), (0.09286, -1.0, 0.503), (-0.6643, -1.0, 0.503), (0.6643, -1.0, 0.9169), (0.09286, -1.0, 0.9169), (-0.4786, -1.0, 0.9169), (-0.6643, -1.0, 0.9169), (0.6643, -1.0, 1.381), (0.09286, -1.0, 1.381), (-0.4786, -1.0, 1.381), (-0.6643, -1.0, 1.381), (0.6643, -1.0, 1.845), (0.09286, -1.0, 1.845), (-0.4786, -1.0, 1.845), (-0.6643, -1.0, 1.845), (0.6643, -1.0, 2.309), (0.09286, -1.0, 2.309), (-0.4786, -1.0, 2.309), (-0.6643, -1.0, 2.309), (1.0, 0.4786, 0.503), (1.0, -0.4786, 0.503), (1.0, 0.6643, 0.9169), (1.0, 0.09286, 0.9169), (1.0, -0.4786, 0.9169), (1.0, -0.6643, 0.9169), (1.0, 0.6643, 1.381), (1.0, 0.09286, 1.381), (1.0, -0.4786, 1.381), (1.0, -0.6643, 1.381), (1.0, 0.6643, 1.845), (1.0, 0.09286, 1.845), (1.0, -0.4786, 1.845), (1.0, -0.6643, 1.845), (1.0, 0.6643, 2.309), (1.0, 0.09286, 2.309), (1.0, -0.4786, 2.309), (1.0, -0.6643, 2.309), (-0.7643, 1.0, 0.503), (0.1929, 1.0, 0.9169), (-0.3786, 1.0, 1.381), (0.1929, 1.0, 1.381), (-0.3786, 1.0, 1.845), (0.1929, 1.0, 2.309), (-1.0, -0.7643, 0.503), (-1.0, 0.7643, 0.503), (-1.0, 0.3786, 0.9169), (-1.0, 0.3786, 1.381), (-1.0, 0.3786, 1.845), (-1.0, 0.3786, 2.309), (0.3786, 1.0, 0.503), (0.1929, 1.0, 0.503), (-0.1929, 1.0, 0.503), (-0.3786, 1.0, 0.503), (-0.4786, -1.0, 0.503), (-0.09286, -1.0, 0.503), (0.6643, -1.0, 0.503), (-0.95, 1.0, 2.309), (-0.95, 1.0, 1.381), (-0.95, 1.0, 0.9169), (-1.0, 0.6643, 0.503), (-1.0, 0.7643, 0.9169), (-1.0, 0.7643, 1.381), (-1.0, 0.7643, 1.845), (-1.0, 0.7643, 2.309), (-0.95, -1.0, 2.309), (-0.95, -1.0, 0.503), (-0.95, -1.0, 0.9169), (-0.95, -1.0, 1.381), (-0.95, -1.0, 1.845), (1.0, 0.95, 2.309), (1.0, 0.95, 1.845), (1.0, 0.95, 1.381), (1.0, 0.95, 0.9169), (0.4786, -1.0, 0.9169), (0.3786, -1.0, 0.503), (0.1929, -1.0, 0.503), (-0.7643, -1.0, 0.503), (0.4786, -1.0, 1.381), (-0.09286, -1.0, 1.381), (-0.09286, -1.0, 0.9169), (0.4786, -1.0, 1.845), (-0.09286, -1.0, 1.845), (0.4786, -1.0, 2.309), (-0.09286, -1.0, 2.309), (1.0, 0.7643, 0.503), (1.0, 0.4786, 0.9169), (1.0, -0.09286, 0.9169), (1.0, -0.3786, 0.503), (1.0, 0.4786, 1.381), (1.0, -0.09286, 1.381), (1.0, 0.4786, 1.845), (1.0, -0.09286, 1.845), (1.0, 0.4786, 2.309), (1.0, -0.09286, 2.309), (-0.7643, 1.0, 1.381), (-0.1929, 1.0, 1.381), (0.3786, 1.0, 1.381), (0.7643, 1.0, 0.9169), (-1.0, -0.6643, 0.503), (-1.0, 0.3786, 0.503), (-1.0, -0.7643, 0.9169), (-1.0, -0.7643, 1.381), (-1.0, -0.3786, 1.381), (-1.0, -0.3786, 0.9169), (-1.0, -0.7643, 1.845), (-1.0, -0.3786, 1.845), (-1.0, -0.7643, 2.309), (-1.0, -0.3786, 2.309), (0.4786, 1.0, 0.503), (-1.0, -0.3786, 0.503), (0.7643, -1.0, 0.503), (-0.1929, -1.0, 0.503), (-0.3786, -1.0, 0.503), (-1.0, 0.4786, 0.503), (-1.0, 0.1929, 0.503), (-1.0, 0.1929, 0.9169), (-1.0, 0.1929, 1.381), (-1.0, 0.1929, 1.845), (-1.0, 0.1929, 2.309), (-1.0, -0.1929, 1.381), (-1.0, -0.1929, 0.9169), (-1.0, -0.1929, 1.845), (-1.0, -0.1929, 2.309), (-1.0, -0.4786, 0.503), (-1.0, -0.1929, 0.503), (1.0, -0.95, 2.309), (1.0, -0.95, 1.845), (1.0, -0.95, 1.381), (1.0, -0.95, 0.9169), (1.0, -0.95, 0.503), (0.3786, -1.0, 0.9169), (0.1929, -1.0, 0.9169), (-0.7643, -1.0, 0.9169), (0.7643, -1.0, 1.381), (0.7643, -1.0, 0.9169), (0.3786, -1.0, 1.381), (0.1929, -1.0, 1.381), (-0.1929, -1.0, 1.381), (-0.1929, -1.0, 0.9169), (-0.3786, -1.0, 1.381), (-0.3786, -1.0, 0.9169), (-0.7643, -1.0, 1.381), (0.7643, -1.0, 1.845), (0.3786, -1.0, 1.845), (0.1929, -1.0, 1.845), (-0.1929, -1.0, 1.845), (-0.3786, -1.0, 1.845), (-0.7643, -1.0, 1.845), (0.7643, -1.0, 2.309), (0.3786, -1.0, 2.309), (0.1929, -1.0, 2.309), (-0.1929, -1.0, 2.309), (-0.3786, -1.0, 2.309), (-0.7643, -1.0, 2.309), (1.0, 0.7643, 0.9169), (1.0, 0.3786, 0.9169), (1.0, 0.1929, 0.9169), (1.0, -0.1929, 0.9169), (1.0, -0.3786, 0.9169), (1.0, 0.7643, 1.381), (1.0, 0.3786, 1.381), (1.0, 0.1929, 1.381), (1.0, -0.1929, 1.381), (1.0, -0.3786, 1.381), (1.0, 0.7643, 1.845), (1.0, 0.3786, 1.845), (1.0, 0.1929, 1.845), (1.0, -0.1929, 1.845), (1.0, -0.3786, 1.845), (1.0, 0.7643, 2.309), (1.0, 0.3786, 2.309), (1.0, 0.1929, 2.309), (1.0, -0.1929, 2.309), (1.0, -0.3786, 2.309), (-0.6643, 1.0, 0.9169), (-0.6643, 1.0, 1.381), (0.09286, 1.0, 0.9169), (0.4786, 1.0, 1.381), (0.4786, 1.0, 0.9169), (0.6643, 1.0, 0.9169), (-0.6643, 1.0, 1.845), (0.09286, 1.0, 1.845), (0.6643, 1.0, 1.845), (-0.09286, 1.0, 2.309), (0.09286, 1.0, 2.309), (0.6643, 1.0, 2.309), (-1.0, -0.6643, 0.9169), (-1.0, 0.4786, 0.9169), (-1.0, 0.6643, 0.9169), (-1.0, -0.6643, 1.381), (-1.0, -0.4786, 1.381), (-1.0, -0.4786, 0.9169), (-1.0, 0.4786, 1.381), (-1.0, 0.6643, 1.381), (-1.0, -0.6643, 1.845), (-1.0, -0.4786, 1.845), (-1.0, 0.4786, 1.845), (-1.0, 0.6643, 1.845), (-1.0, -0.6643, 2.309), (-1.0, -0.4786, 2.309), (-1.0, 0.4786, 2.309), (-1.0, 0.6643, 2.309), (1.0, -0.7643, 1.381), (1.0, -0.7643, 0.9169), (1.0, -0.7643, 1.845), (1.0, -0.7643, 2.309), (0.95, 1.0, 1.381), (0.95, 1.0, 0.9169), (0.95, 1.0, 0.503), (-0.3786, 1.0, 0.9169), (-0.3786, 1.0, 2.309), (0.7643, 1.0, 0.503), (-0.95, 1.0, 1.845), (-0.95, 1.0, 0.503), (-0.6643, 1.0, 0.503), (-0.7643, 1.0, 0.9169), (-0.1929, 1.0, 0.9169), (0.3786, 1.0, 0.9169), (0.7643, 1.0, 1.381), (-0.7643, 1.0, 1.845), (-0.1929, 1.0, 1.845), (-0.7643, 1.0, 2.309), (-0.1929, 1.0, 2.309), (0.3786, 1.0, 2.309), (0.7643, 1.0, 2.309), (0.6643, 1.0, 0.503), (0.09286, 1.0, 0.503), (-0.09286, 1.0, 0.503), (-0.4786, 1.0, 0.503), (-0.4786, 1.0, 1.381), (-0.4786, 1.0, 0.9169), (-0.09286, 1.0, 1.381), (-0.09286, 1.0, 0.9169), (0.09286, 1.0, 1.381), (0.6643, 1.0, 1.381), (-0.4786, 1.0, 1.845), (-0.09286, 1.0, 1.845), (-0.6643, 1.0, 2.309), (-0.4786, 1.0, 2.309), (0.4786, 1.0, 2.309), (1.0, 0.6643, 0.503), (1.0, 0.09286, 0.503), (1.0, -0.09286, 0.503), (1.0, -0.6643, 0.503), (1.0, 0.95, 0.503), (1.0, 0.3786, 0.503), (1.0, 0.1929, 0.503), (1.0, -0.1929, 0.503), (1.0, -0.7643, 0.503), (0.97, -0.95, 2.562), (0.97, -0.7643, 2.562), (0.97, -0.3786, 2.562), (0.97, -0.1929, 2.562), (0.97, 0.1929, 2.562), (0.97, 0.3786, 2.562), (0.97, 0.7643, 2.562), (0.97, 0.95, 2.562), (0.97, -0.6643, 2.562), (0.97, -0.4786, 2.562), (0.97, -0.09286, 2.562), (0.97, 0.09286, 2.562), (0.97, 0.4786, 2.562), (0.97, 0.6643, 2.562), (0.97, 0.95, 1.22), (0.97, 0.7643, 1.22), (0.97, 0.95, 1.684), (0.97, 0.7643, 1.684), (0.97, 0.95, 2.148), (0.97, 0.7643, 2.148), (0.97, 0.09286, 0.756), (0.97, -0.09286, 0.756), (0.97, 0.09286, 1.22), (0.97, -0.09286, 1.22), (0.97, 0.09286, 1.684), (0.97, -0.09286, 1.684), (0.97, 0.09286, 2.148), (0.97, -0.09286, 2.148), (0.97, 0.7643, 0.756), (0.97, 0.95, 0.756), (0.97, -0.3786, 2.148), (0.97, -0.1929, 2.148), (0.97, -0.3786, 1.684), (0.97, -0.1929, 1.684), (0.97, -0.3786, 1.22), (0.97, -0.1929, 1.22), (0.97, -0.3786, 0.756), (0.97, -0.1929, 0.756), (0.97, -0.6643, 2.148), (0.97, -0.4786, 2.148), (0.97, -0.6643, 1.684), (0.97, -0.4786, 1.684), (0.97, -0.6643, 1.22), (0.97, -0.4786, 1.22), (0.97, -0.6643, 0.756), (0.97, -0.4786, 0.756), (0.97, 0.4786, 2.148), (0.97, 0.6643, 2.148), (0.97, 0.4786, 1.684), (0.97, 0.6643, 1.684), (0.97, 0.4786, 1.22), (0.97, 0.6643, 1.22), (0.97, 0.4786, 0.756), (0.97, 0.6643, 0.756), (0.97, 0.1929, 2.148), (0.97, 0.3786, 2.148), (0.97, 0.1929, 1.684), (0.97, 0.3786, 1.684), (0.97, 0.1929, 1.22), (0.97, 0.3786, 1.22), (0.97, 0.1929, 0.756), (0.97, 0.3786, 0.756), (0.97, -0.95, 2.148), (0.97, -0.7643, 2.148), (0.97, -0.95, 1.684), (0.97, -0.7643, 1.684), (0.97, -0.95, 1.22), (0.97, -0.7643, 1.22), (0.97, -0.95, 0.756), (0.97, -0.7643, 0.756), (0.97, -0.09286, 2.309), (0.97, 0.09286, 2.309), (0.97, -0.09286, 1.845), (0.97, 0.09286, 1.845), (0.97, -0.09286, 1.381), (0.97, 0.09286, 1.381), (0.97, -0.09286, 0.9169), (0.97, 0.09286, 0.9169), (0.97, 0.7643, 2.309), (0.97, 0.95, 2.309), (0.97, 0.7643, 1.845), (0.97, 0.95, 1.845), (0.97, 0.7643, 1.381), (0.97, 0.95, 1.381), (0.97, 0.7643, 0.9169), (0.97, 0.95, 0.9169), (0.97, -0.3786, 2.309), (0.97, -0.1929, 2.309), (0.97, -0.3786, 1.845), (0.97, -0.1929, 1.845), (0.97, -0.3786, 1.381), (0.97, -0.1929, 1.381), (0.97, -0.3786, 0.9169), (0.97, -0.1929, 0.9169), (0.97, -0.6643, 2.309), (0.97, -0.4786, 2.309), (0.97, -0.6643, 1.845), (0.97, -0.4786, 1.845), (0.97, -0.6643, 1.381), (0.97, -0.4786, 1.381), (0.97, -0.6643, 0.9169), (0.97, -0.4786, 0.9169), (0.97, 0.4786, 2.309), (0.97, 0.6643, 2.309), (0.97, 0.4786, 1.845), (0.97, 0.6643, 1.845), (0.97, 0.4786, 1.381), (0.97, 0.6643, 1.381), (0.97, 0.4786, 0.9169), (0.97, 0.6643, 0.9169), (0.97, 0.1929, 2.309), (0.97, 0.3786, 2.309), (0.97, 0.1929, 1.845), (0.97, 0.3786, 1.845), (0.97, 0.1929, 1.381), (0.97, 0.3786, 1.381), (0.97, 0.1929, 0.9169), (0.97, 0.3786, 0.9169), (0.97, -0.95, 2.309), (0.97, -0.7643, 2.309), (0.97, -0.95, 1.845), (0.97, -0.7643, 1.845), (0.97, -0.95, 1.381), (0.97, -0.7643, 1.381), (0.97, -0.95, 0.9169), (0.97, -0.7643, 0.9169), (0.97, 0.6643, 0.503), (0.97, 0.4786, 0.503), (0.97, 0.09286, 0.503), (0.97, -0.09286, 0.503), (0.97, -0.4786, 0.503), (0.97, -0.6643, 0.503), (0.97, 0.95, 0.503), (0.97, 0.7643, 0.503), (0.97, 0.3786, 0.503), (0.97, 0.1929, 0.503), (0.97, -0.1929, 0.503), (0.97, -0.3786, 0.503), (0.97, -0.95, 0.503), (0.97, -0.7643, 0.503), (-0.97, 0.95, 2.562), (-0.97, 0.7643, 2.562), (-0.97, 0.3786, 2.562), (-0.97, 0.1929, 2.562), (-0.97, -0.1929, 2.562), (-0.97, -0.3786, 2.562), (-0.97, -0.7643, 2.562), (-0.97, -0.95, 2.562), (-0.97, 0.6643, 2.562), (-0.97, 0.4786, 2.562), (-0.97, -0.4786, 2.562), (-0.97, -0.6643, 2.562), (-0.97, -0.95, 1.22), (-0.97, -0.7643, 1.22), (-0.97, -0.95, 1.684), (-0.97, -0.7643, 1.684), (-0.97, -0.95, 2.148), (-0.97, -0.7643, 2.148), (-0.97, -0.7643, 0.756), (-0.97, -0.95, 0.756), (-0.97, 0.3786, 2.148), (-0.97, 0.1929, 2.148), (-0.97, 0.3786, 1.684), (-0.97, 0.1929, 1.684), (-0.97, 0.3786, 1.22), (-0.97, 0.1929, 1.22), (-0.97, 0.3786, 0.756), (-0.97, 0.1929, 0.756), (-0.97, 0.6643, 2.148), (-0.97, 0.4786, 2.148), (-0.97, 0.6643, 1.684), (-0.97, 0.4786, 1.684), (-0.97, 0.6643, 1.22), (-0.97, 0.4786, 1.22), (-0.97, 0.6643, 0.756), (-0.97, 0.4786, 0.756), (-0.97, -0.4786, 2.148), (-0.97, -0.6643, 2.148), (-0.97, -0.4786, 1.684), (-0.97, -0.6643, 1.684), (-0.97, -0.4786, 1.22), (-0.97, -0.6643, 1.22), (-0.97, -0.4786, 0.756), (-0.97, -0.6643, 0.756), (-0.97, -0.1929, 2.148), (-0.97, -0.3786, 2.148), (-0.97, -0.1929, 1.684), (-0.97, -0.3786, 1.684), (-0.97, -0.1929, 1.22), (-0.97, -0.3786, 1.22), (-0.97, -0.1929, 0.756), (-0.97, -0.3786, 0.756), (-0.97, 0.95, 2.148), (-0.97, 0.7643, 2.148), (-0.97, 0.95, 1.684), (-0.97, 0.7643, 1.684), (-0.97, 0.95, 1.22), (-0.97, 0.7643, 1.22), (-0.97, 0.95, 0.756), (-0.97, 0.7643, 0.756), (-0.97, -0.7643, 2.309), (-0.97, -0.95, 2.309), (-0.97, -0.7643, 1.845), (-0.97, -0.95, 1.845), (-0.97, -0.7643, 1.381), (-0.97, -0.95, 1.381), (-0.97, -0.7643, 0.9169), (-0.97, -0.95, 0.9169), (-0.97, 0.3786, 2.309), (-0.97, 0.1929, 2.309), (-0.97, 0.3786, 1.845), (-0.97, 0.1929, 1.845), (-0.97, 0.3786, 1.381), (-0.97, 0.1929, 1.381), (-0.97, 0.3786, 0.9169), (-0.97, 0.1929, 0.9169), (-0.97, 0.6643, 2.309), (-0.97, 0.4786, 2.309), (-0.97, 0.6643, 1.845), (-0.97, 0.4786, 1.845), (-0.97, 0.6643, 1.381), (-0.97, 0.4786, 1.381), (-0.97, 0.6643, 0.9169), (-0.97, 0.4786, 0.9169), (-0.97, -0.4786, 2.309), (-0.97, -0.6643, 2.309), (-0.97, -0.4786, 1.845), (-0.97, -0.6643, 1.845), (-0.97, -0.4786, 1.381), (-0.97, -0.6643, 1.381), (-0.97, -0.4786, 0.9169), (-0.97, -0.6643, 0.9169), (-0.97, -0.1929, 2.309), (-0.97, -0.3786, 2.309), (-0.97, -0.1929, 1.845), (-0.97, -0.3786, 1.845), (-0.97, -0.1929, 1.381), (-0.97, -0.3786, 1.381), (-0.97, -0.1929, 0.9169), (-0.97, -0.3786, 0.9169), (-0.97, 0.95, 2.309), (-0.97, 0.7643, 2.309), (-0.97, 0.95, 1.845), (-0.97, 0.7643, 1.845), (-0.97, 0.95, 1.381), (-0.97, 0.7643, 1.381), (-0.97, 0.95, 0.9169), (-0.97, 0.7643, 0.9169), (-0.97, -0.6643, 0.503), (-0.97, -0.4786, 0.503), (-0.97, 0.4786, 0.503), (-0.97, 0.6643, 0.503), (-0.97, -0.95, 0.503), (-0.97, -0.7643, 0.503), (-0.97, -0.3786, 0.503), (-0.97, -0.1929, 0.503), (-0.97, 0.1929, 0.503), (-0.97, 0.3786, 0.503), (-0.97, 0.95, 0.503), (-0.97, 0.7643, 0.503), (0.95, 0.97, 2.562), (0.7643, 0.97, 2.562), (0.3786, 0.97, 2.562), (0.1929, 0.97, 2.562), (-0.1929, 0.97, 2.562), (-0.3786, 0.97, 2.562), (-0.7643, 0.97, 2.562), (-0.95, 0.97, 2.562), (0.6643, 0.97, 2.562), (0.4786, 0.97, 2.562), (0.09286, 0.97, 2.562), (-0.09286, 0.97, 2.562), (-0.4786, 0.97, 2.562), (-0.6643, 0.97, 2.562), (-0.95, 0.97, 1.22), (-0.7643, 0.97, 1.22), (-0.95, 0.97, 1.684), (-0.7643, 0.97, 1.684), (-0.95, 0.97, 2.148), (-0.7643, 0.97, 2.148), (-0.09286, 0.97, 0.756), (0.09286, 0.97, 0.756), (-0.09286, 0.97, 1.22), (0.09286, 0.97, 1.22), (-0.09286, 0.97, 1.684), (0.09286, 0.97, 1.684), (-0.09286, 0.97, 2.148), (0.09286, 0.97, 2.148), (-0.7643, 0.97, 0.756), (-0.95, 0.97, 0.756), (0.3786, 0.97, 2.148), (0.1929, 0.97, 2.148), (0.3786, 0.97, 1.684), (0.1929, 0.97, 1.684), (0.3786, 0.97, 1.22), (0.1929, 0.97, 1.22), (0.3786, 0.97, 0.756), (0.1929, 0.97, 0.756), (0.6643, 0.97, 2.148), (0.4786, 0.97, 2.148), (0.6643, 0.97, 1.684), (0.4786, 0.97, 1.684), (0.6643, 0.97, 1.22), (0.4786, 0.97, 1.22), (0.6643, 0.97, 0.756), (0.4786, 0.97, 0.756), (-0.4786, 0.97, 2.148), (-0.6643, 0.97, 2.148), (-0.4786, 0.97, 1.684), (-0.6643, 0.97, 1.684), (-0.4786, 0.97, 1.22), (-0.6643, 0.97, 1.22), (-0.4786, 0.97, 0.756), (-0.6643, 0.97, 0.756), (-0.1929, 0.97, 2.148), (-0.3786, 0.97, 2.148), (-0.1929, 0.97, 1.684), (-0.3786, 0.97, 1.684), (-0.1929, 0.97, 1.22), (-0.3786, 0.97, 1.22), (-0.1929, 0.97, 0.756), (-0.3786, 0.97, 0.756), (0.95, 0.97, 2.148), (0.7643, 0.97, 2.148), (0.95, 0.97, 1.684), (0.7643, 0.97, 1.684), (0.95, 0.97, 1.22), (0.7643, 0.97, 1.22), (0.95, 0.97, 0.756), (0.7643, 0.97, 0.756), (0.09286, 0.97, 2.309), (-0.09286, 0.97, 2.309), (0.09286, 0.97, 1.845), (-0.09286, 0.97, 1.845), (0.09286, 0.97, 1.381), (-0.09286, 0.97, 1.381), (0.09286, 0.97, 0.9169), (-0.09286, 0.97, 0.9169), (-0.7643, 0.97, 2.309), (-0.95, 0.97, 2.309), (-0.7643, 0.97, 1.845), (-0.95, 0.97, 1.845), (-0.7643, 0.97, 1.381), (-0.95, 0.97, 1.381), (-0.7643, 0.97, 0.9169), (-0.95, 0.97, 0.9169), (0.3786, 0.97, 2.309), (0.1929, 0.97, 2.309), (0.3786, 0.97, 1.845), (0.1929, 0.97, 1.845), (0.3786, 0.97, 1.381), (0.1929, 0.97, 1.381), (0.3786, 0.97, 0.9169), (0.1929, 0.97, 0.9169), (0.6643, 0.97, 2.309), (0.4786, 0.97, 2.309), (0.6643, 0.97, 1.845), (0.4786, 0.97, 1.845), (0.6643, 0.97, 1.381), (0.4786, 0.97, 1.381), (0.6643, 0.97, 0.9169), (0.4786, 0.97, 0.9169), (-0.4786, 0.97, 2.309), (-0.6643, 0.97, 2.309), (-0.4786, 0.97, 1.845), (-0.6643, 0.97, 1.845), (-0.4786, 0.97, 1.381), (-0.6643, 0.97, 1.381), (-0.4786, 0.97, 0.9169), (-0.6643, 0.97, 0.9169), (-0.1929, 0.97, 2.309), (-0.3786, 0.97, 2.309), (-0.1929, 0.97, 1.845), (-0.3786, 0.97, 1.845), (-0.1929, 0.97, 1.381), (-0.3786, 0.97, 1.381), (-0.1929, 0.97, 0.9169), (-0.3786, 0.97, 0.9169), (0.95, 0.97, 2.309), (0.7643, 0.97, 2.309), (0.95, 0.97, 1.845), (0.7643, 0.97, 1.845), (0.95, 0.97, 1.381), (0.7643, 0.97, 1.381), (0.95, 0.97, 0.9169), (0.7643, 0.97, 0.9169), (-0.6643, 0.97, 0.503), (-0.4786, 0.97, 0.503), (-0.09286, 0.97, 0.503), (0.09286, 0.97, 0.503), (0.4786, 0.97, 0.503), (0.6643, 0.97, 0.503), (-0.95, 0.97, 0.503), (-0.7643, 0.97, 0.503), (-0.3786, 0.97, 0.503), (-0.1929, 0.97, 0.503), (0.1929, 0.97, 0.503), (0.3786, 0.97, 0.503), (0.95, 0.97, 0.503), (0.7643, 0.97, 0.503), (-0.95, -0.97, 2.562), (-0.7643, -0.97, 2.562), (-0.3786, -0.97, 2.562), (-0.1929, -0.97, 2.562), (0.1929, -0.97, 2.562), (0.3786, -0.97, 2.562), (0.7643, -0.97, 2.562), (0.95, -0.97, 2.562), (-0.6643, -0.97, 2.562), (-0.4786, -0.97, 2.562), (-0.09286, -0.97, 2.562), (0.09286, -0.97, 2.562), (0.4786, -0.97, 2.562), (0.6643, -0.97, 2.562), (0.95, -0.97, 1.22), (0.7643, -0.97, 1.22), (0.95, -0.97, 1.684), (0.7643, -0.97, 1.684), (0.95, -0.97, 2.148), (0.7643, -0.97, 2.148), (0.09286, -0.97, 0.756), (-0.09286, -0.97, 0.756), (0.09286, -0.97, 1.22), (-0.09286, -0.97, 1.22), (0.09286, -0.97, 1.684), (-0.09286, -0.97, 1.684), (0.09286, -0.97, 2.148), (-0.09286, -0.97, 2.148), (0.7643, -0.97, 0.756), (0.95, -0.97, 0.756), (-0.3786, -0.97, 2.148), (-0.1929, -0.97, 2.148), (-0.3786, -0.97, 1.684), (-0.1929, -0.97, 1.684), (-0.3786, -0.97, 1.22), (-0.1929, -0.97, 1.22), (-0.3786, -0.97, 0.756), (-0.1929, -0.97, 0.756), (-0.6643, -0.97, 2.148), (-0.4786, -0.97, 2.148), (-0.6643, -0.97, 1.684), (-0.4786, -0.97, 1.684), (-0.6643, -0.97, 1.22), (-0.4786, -0.97, 1.22), (-0.6643, -0.97, 0.756), (-0.4786, -0.97, 0.756), (0.4786, -0.97, 2.148), (0.6643, -0.97, 2.148), (0.4786, -0.97, 1.684), (0.6643, -0.97, 1.684), (0.4786, -0.97, 1.22), (0.6643, -0.97, 1.22), (0.4786, -0.97, 0.756), (0.6643, -0.97, 0.756), (0.1929, -0.97, 2.148), (0.3786, -0.97, 2.148), (0.1929, -0.97, 1.684), (0.3786, -0.97, 1.684), (0.1929, -0.97, 1.22), (0.3786, -0.97, 1.22), (0.1929, -0.97, 0.756), (0.3786, -0.97, 0.756), (-0.95, -0.97, 2.148), (-0.7643, -0.97, 2.148), (-0.95, -0.97, 1.684), (-0.7643, -0.97, 1.684), (-0.95, -0.97, 1.22), (-0.7643, -0.97, 1.22), (-0.95, -0.97, 0.756), (-0.7643, -0.97, 0.756), (-0.09286, -0.97, 2.309), (0.09286, -0.97, 2.309), (-0.09286, -0.97, 1.845), (0.09286, -0.97, 1.845), (-0.09286, -0.97, 1.381), (0.09286, -0.97, 1.381), (-0.09286, -0.97, 0.9169), (0.09286, -0.97, 0.9169), (0.7643, -0.97, 2.309), (0.95, -0.97, 2.309), (0.7643, -0.97, 1.845), (0.95, -0.97, 1.845), (0.7643, -0.97, 1.381), (0.95, -0.97, 1.381), (0.7643, -0.97, 0.9169), (0.95, -0.97, 0.9169), (-0.3786, -0.97, 2.309), (-0.1929, -0.97, 2.309), (-0.3786, -0.97, 1.845), (-0.1929, -0.97, 1.845), (-0.3786, -0.97, 1.381), (-0.1929, -0.97, 1.381), (-0.3786, -0.97, 0.9169), (-0.1929, -0.97, 0.9169), (-0.6643, -0.97, 2.309), (-0.4786, -0.97, 2.309), (-0.6643, -0.97, 1.845), (-0.4786, -0.97, 1.845), (-0.6643, -0.97, 1.381), (-0.4786, -0.97, 1.381), (-0.6643, -0.97, 0.9169), (-0.4786, -0.97, 0.9169), (0.4786, -0.97, 2.309), (0.6643, -0.97, 2.309), (0.4786, -0.97, 1.845), (0.6643, -0.97, 1.845), (0.4786, -0.97, 1.381), (0.6643, -0.97, 1.381), (0.4786, -0.97, 0.9169), (0.6643, -0.97, 0.9169), (0.1929, -0.97, 2.309), (0.3786, -0.97, 2.309), (0.1929, -0.97, 1.845), (0.3786, -0.97, 1.845), (0.1929, -0.97, 1.381), (0.3786, -0.97, 1.381), (0.1929, -0.97, 0.9169), (0.3786, -0.97, 0.9169), (-0.95, -0.97, 2.309), (-0.7643, -0.97, 2.309), (-0.95, -0.97, 1.845), (-0.7643, -0.97, 1.845), (-0.95, -0.97, 1.381), (-0.7643, -0.97, 1.381), (-0.95, -0.97, 0.9169), (-0.7643, -0.97, 0.9169), (0.6643, -0.97, 0.503), (0.4786, -0.97, 0.503), (0.09286, -0.97, 0.503), (-0.09286, -0.97, 0.503), (-0.4786, -0.97, 0.503), (-0.6643, -0.97, 0.503), (0.95, -0.97, 0.503), (0.7643, -0.97, 0.503), (0.3786, -0.97, 0.503), (0.1929, -0.97, 0.503), (-0.1929, -0.97, 0.503), (-0.3786, -0.97, 0.503), (-0.95, -0.97, 0.503), (-0.7643, -0.97, 0.503), (-0.7143, 0.1085, 0.7216), (-0.7143, 0.1085, 0.3264), (-0.7143, -0.1085, 0.3264), (-0.7143, -0.1085, 0.7216), (-0.7143, 0.1085, 2.577), (-0.7143, 0.1085, 2.182), (-0.7143, -0.1085, 2.182), (-0.7143, -0.1085, 2.577), (-0.7143, 0.1085, 2.113), (-0.7143, 0.1085, 1.718), (-0.7143, -0.1085, 1.718), (-0.7143, -0.1085, 2.113), (-0.7143, 0.1085, 1.649), (-0.7143, 0.1085, 1.254), (-0.7143, -0.1085, 1.254), (-0.7143, -0.1085, 1.649), (-0.7143, 0.1085, 1.186), (-0.7143, 0.1085, 0.7903), (-0.7143, -0.1085, 0.7903), (-0.7143, -0.1085, 1.186), (-0.6843, 0.1085, 0.7216), (-0.6843, 0.1085, 0.3264), (-0.6843, -0.1085, 0.3264), (-0.6843, -0.1085, 0.7216), (-0.6843, 0.1085, 2.577), (-0.6843, 0.1085, 2.182), (-0.6843, -0.1085, 2.182), (-0.6843, -0.1085, 2.577), (-0.6843, 0.1085, 2.113), (-0.6843, 0.1085, 1.718), (-0.6843, -0.1085, 1.718), (-0.6843, -0.1085, 2.113), (-0.6843, 0.1085, 1.649), (-0.6843, 0.1085, 1.254), (-0.6843, -0.1085, 1.254), (-0.6843, -0.1085, 1.649), (-0.6843, 0.1085, 1.186), (-0.6843, 0.1085, 0.7903), (-0.6843, -0.1085, 0.7903), (-0.6843, -0.1085, 1.186)], [(231, 395), (92, 403), (397, 230), (390, 71)], [(398, 373, 945, 962), (54, 868, 931, 354), (795, 364, 1061, 1049), (447, 998, 999, 448), (477, 476, 1079, 1024), (449, 1000, 1001, 450), (400, 376, 948, 964), (58, 872, 933, 356), (304, 419, 975, 909), (490, 484, 1029, 1034), (452, 1003, 1004, 453), (825, 479, 1026, 1027), (454, 1005, 1006, 455), (401, 378, 950, 965), (62, 876, 935, 358), (428, 984, 910, 305), (16, 367, 1067, 837), (489, 488, 1032, 1033), (386, 385, 954, 955), (457, 1008, 1009, 458), (459, 1010, 1011, 460), (124, 483, 510, 515), (32, 31, 848, 849), (306, 434, 990, 911), (501, 98, 441, 407), (277, 278, 289, 290), (270, 267, 255, 249, 254, 257, 258, 253, 252, 256, 284, 283), (102, 116, 117, 111, 107, 103), (101, 115, 116, 102), (284, 267, 276, 286), (313, 482, 93, 466), (482, 481, 369, 105, 99, 93), (382, 508, 485, 119, 113, 109), (138, 139, 188, 185), (158, 159, 208, 205), (140, 137, 186, 187), (160, 157, 206, 207), (131, 132, 179, 180), (151, 152, 199, 200), (105, 109, 110, 106), (107, 111, 112, 108), (267, 270, 275, 276), (137, 138, 185, 186), (171, 172, 219, 220), (157, 158, 205, 206), (130, 131, 180, 177), (466, 93, 94, 95, 101, 102, 96, 97, 98, 501, 502, 503, 504, 507), (150, 151, 200, 197), (170, 171, 220, 217), (485, 405, 414, 119), (93, 99, 126, 125), (99, 100, 127, 126), (100, 94, 128, 127), (94, 93, 125, 128), (94, 100, 130, 129), (100, 101, 131, 130), (101, 95, 132, 131), (95, 94, 129, 132), (96, 102, 134, 133), (102, 103, 135, 134), (103, 97, 136, 135), (97, 96, 133, 136), (97, 103, 138, 137), (103, 104, 139, 138), (104, 98, 140, 139), (98, 97, 137, 140), (99, 105, 142, 141), (105, 106, 143, 142), (106, 100, 144, 143), (100, 99, 141, 144), (103, 107, 146, 145), (107, 108, 147, 146), (108, 104, 148, 147), (104, 103, 145, 148), (109, 113, 150, 149), (113, 114, 151, 150), (114, 110, 152, 151), (110, 109, 149, 152), (111, 117, 154, 153), (117, 118, 155, 154), (118, 112, 156, 155), (112, 111, 153, 156), (113, 119, 158, 157), (119, 120, 159, 158), (120, 114, 160, 159), (114, 113, 157, 160), (114, 120, 162, 161), (120, 121, 163, 162), (121, 115, 164, 163), (115, 114, 161, 164), (116, 122, 166, 165), (122, 123, 167, 166), (123, 117, 168, 167), (117, 116, 165, 168), (117, 123, 170, 169), (123, 124, 171, 170), (124, 118, 172, 171), (118, 117, 169, 172), (165, 166, 213, 214), (145, 146, 193, 194), (159, 160, 207, 208), (125, 126, 173, 174), (139, 140, 187, 188), (168, 165, 214, 215), (148, 145, 194, 195), (128, 125, 174, 175), (166, 167, 216, 213), (146, 147, 196, 193), (126, 127, 176, 173), (153, 154, 201, 202), (167, 168, 215, 216), (133, 134, 181, 182), (147, 148, 195, 196), (127, 128, 175, 176), (156, 153, 202, 203), (136, 133, 182, 183), (154, 155, 204, 201), (134, 135, 184, 181), (161, 162, 209, 210), (141, 142, 189, 190), (155, 156, 203, 204), (135, 136, 183, 184), (164, 161, 210, 211), (144, 141, 190, 191), (162, 163, 212, 209), (142, 143, 192, 189), (169, 170, 217, 218), (149, 150, 197, 198), (163, 164, 211, 212), (129, 130, 177, 178), (143, 144, 191, 192), (172, 169, 218, 219), (152, 149, 198, 199), (132, 129, 178, 179), (270, 283, 285, 275), (24, 25, 258, 257), (3, 250, 251, 2), (10, 24, 257, 254), (2, 251, 256, 252, 0), (25, 9, 253, 258), (1, 10, 254, 249), (0, 252, 253, 9), (248, 259, 260, 261, 262, 109, 382, 73, 76, 79, 81, 309), (100, 106, 110, 114, 115, 101), (98, 104, 108, 112, 118, 124, 515, 445, 444, 443, 442, 441), (115, 121, 120, 119, 414, 505, 506, 416, 415, 483, 124, 123, 122, 116), (274, 272, 281, 282), (255, 267, 284, 256, 251, 250), (273, 271, 276, 275), (271, 272, 286, 276), (272, 274, 285, 286), (274, 273, 275, 285), (280, 279, 282, 281), (271, 273, 279, 280), (273, 274, 282, 279), (272, 271, 280, 281), (287, 288, 290, 289), (278, 277, 286, 285), (277, 268, 284, 286), (269, 278, 285, 283), (268, 277, 290, 288), (269, 268, 288, 287), (278, 269, 287, 289), (66, 1052, 1059, 361), (494, 493, 1037, 1038), (518, 516, 667, 517), (221, 516, 518, 222), (522, 519, 520, 521), (15, 519, 522, 72), (482, 521, 520, 313), (224, 523, 621, 18, 17, 795, 780, 16), (532, 292, 802, 803, 293, 804, 805, 533), (526, 529, 228, 8, 7, 6, 5, 4), (523, 524, 525, 539), (223, 524, 523, 224), (528, 529, 530, 531), (228, 529, 528, 229), (0, 404, 657, 660, 686, 717, 572, 715, 714, 677, 509, 2), (612, 532, 534, 670), (292, 532, 612, 232), (1, 249, 255, 250, 3), (535, 536, 613, 759), (233, 536, 535, 234), (616, 537, 538, 617), (235, 537, 616, 236), (586, 585, 540, 541), (237, 585, 586, 238), (588, 542, 587, 732), (239, 542, 588, 240), (589, 543, 676, 544), (241, 543, 589, 225), (570, 545, 714, 715), (242, 545, 570, 243), (574, 546, 572, 717), (244, 546, 574, 245), (578, 575, 686, 660), (246, 575, 578, 227), (559, 341, 344, 567), (27, 550, 549, 30), (553, 32, 36, 561), (556, 31, 89, 626), (628, 557, 563, 562, 41, 37, 33, 29, 91, 624), (581, 582, 723, 720), (46, 582, 581, 45), (441, 720, 723, 442), (583, 579, 580, 584), (48, 579, 583, 47), (443, 584, 580, 444), (592, 806, 807, 597), (533, 590, 778, 591), (796, 590, 533, 805), (313, 591, 778, 466), (593, 66, 87, 633), (600, 635, 361, 808), (637, 594, 798, 797), (602, 595, 363, 362), (596, 365, 84, 620), (526, 618, 619, 527), (70, 618, 526, 4), (405, 527, 619, 485), (390, 643, 641, 395, 394, 393, 392, 391), (620, 621, 622, 623), (18, 621, 620, 84), (501, 623, 622, 407), (638, 639, 770, 772), (801, 639, 638, 85), (503, 772, 770, 502), (633, 634, 636, 781), (86, 634, 633, 87), (507, 781, 636, 504), (624, 547, 548, 775), (26, 547, 624, 91), (550, 625, 774, 551), (90, 625, 550, 27), (416, 551, 774, 506), (626, 552, 693, 627), (28, 552, 626, 89), (505, 627, 693, 414), (630, 632, 631, 725), (88, 632, 630, 49), (445, 725, 631, 515), (640, 641, 646, 666), (643, 642, 765, 647), (370, 642, 643, 390), (369, 647, 765, 481), (337, 690, 691, 417), (650, 648, 663, 649), (308, 648, 650, 397), (657, 404, 405, 689), (674, 302, 319, 320, 321, 322, 323, 719), (300, 658, 688, 303, 304, 305, 306, 299), (650, 656, 403, 399, 398, 400, 401, 397), (653, 656, 652, 654), (508, 654, 652, 382), (678, 681, 226, 19, 20, 21, 22, 23), (530, 527, 405, 404), (658, 659, 660, 657), (335, 659, 658, 300), (661, 662, 531, 663), (307, 662, 661, 396), (664, 665, 666, 667), (388, 665, 664, 291), (668, 669, 670, 613), (314, 669, 668, 315), (760, 671, 759, 538), (316, 671, 760, 317), (763, 761, 617, 525), (318, 761, 763, 301), (673, 674, 672, 540), (302, 674, 673, 324), (3, 406, 539, 525, 617, 538, 759, 613, 670, 534, 312, 1), (730, 729, 541, 587), (325, 729, 730, 326), (675, 731, 732, 676), (327, 731, 675, 328), (1, 312, 517, 667, 666, 646, 310, 247, 248, 309, 649, 663, 531, 530, 404, 0, 9, 25, 24, 10), (680, 681, 677, 714), (226, 681, 680, 330), (2, 509, 790, 544, 676, 732, 587, 541, 540, 672, 406, 3), (682, 683, 715, 572), (331, 683, 682, 332), (684, 685, 717, 686), (333, 685, 684, 334), (687, 688, 689, 693), (303, 688, 687, 339), (414, 693, 689, 405), (690, 692, 551, 548), (338, 692, 690, 337), (415, 548, 551, 416), (699, 425, 385, 776), (339, 687, 700, 419), (704, 777, 427, 426), (719, 726, 720, 721), (347, 726, 719, 323), (407, 721, 720, 441), (727, 722, 584, 723), (349, 722, 727, 348), (442, 723, 584, 443), (724, 728, 725, 580), (353, 728, 724, 350), (444, 580, 725, 445), (360, 733, 735, 817), (738, 468, 475, 744), (739, 819, 380, 771), (749, 783, 471, 470), (784, 741, 472, 473), (751, 820, 823, 755), (768, 764, 521, 765), (294, 764, 768, 389), (481, 765, 521, 482), (678, 766, 775, 679), (384, 766, 678, 23), (408, 788, 791, 413, 412, 411, 410, 409), (785, 769, 623, 770), (815, 769, 785, 379), (502, 770, 623, 501), (771, 782, 772, 636), (816, 782, 771, 380), (504, 636, 772, 503), (776, 773, 627, 774), (386, 773, 776, 385), (506, 774, 627, 505), (733, 779, 781, 778), (381, 779, 733, 360), (466, 778, 781, 507), (767, 787, 654, 619), (402, 787, 767, 368), (485, 619, 654, 508), (788, 789, 544, 790), (329, 789, 788, 408), (230, 81, 79, 76, 73, 92, 382, 652, 655, 651, 649, 309), (793, 791, 792, 631), (413, 791, 793, 387), (515, 631, 792, 510), (816, 380, 1070, 1069), (518, 517, 520, 519), (522, 521, 764, 664, 667, 516), (529, 526, 527, 530), (532, 533, 591, 534), (523, 539, 622, 621), (547, 554, 558, 564, 565, 570, 715, 683, 709, 701, 696, 691, 690, 548), (549, 550, 551, 692, 697, 698, 702, 710, 682, 572, 546, 571, 566, 555), (552, 553, 561, 569, 577, 578, 660, 659, 712, 713, 706, 700, 687, 693), (629, 559, 567, 573, 574, 717, 685, 716, 711, 703, 699, 776, 774, 625), (560, 556, 626, 627, 773, 777, 704, 705, 718, 684, 686, 575, 576, 568), (581, 720, 726, 673, 540, 585), (582, 586, 541, 729, 727, 723), (583, 584, 722, 730, 587, 542), (579, 588, 732, 731, 724, 580), (630, 725, 728, 675, 676, 543), (589, 544, 789, 793, 631, 632), (618, 528, 531, 662, 767, 619), (643, 647, 644, 645, 646, 641), (642, 640, 666, 665, 768, 765), (653, 654, 787, 661, 663, 648), (650, 649, 651, 655, 652, 656), (658, 657, 689, 688), (674, 719, 721, 672), (681, 678, 679, 677), (788, 790, 792, 791), (222, 518, 519, 15, 14, 13, 12, 11), (462, 1013, 1014, 463), (338, 337, 917, 918), (464, 1015, 1016, 465), (35, 852, 853, 36), (440, 996, 907, 299), (67, 882, 938, 808), (498, 497, 1041, 1042), (815, 379, 951, 1068), (362, 810, 603, 602), (603, 810, 814, 615), (615, 814, 236, 616), (363, 595, 639, 801), (303, 339, 919, 908), (40, 39, 856, 857), (799, 884, 1063, 809), (43, 860, 861, 44), (473, 379, 785, 784), (472, 741, 750, 822), (822, 750, 762, 480), (480, 762, 761, 318), (69, 1053, 1065, 813), (817, 1017, 1073, 469), (467, 1018, 1072, 468), (512, 1046, 971, 412), (371, 372, 375, 377, 229, 528, 618, 70), (448, 453, 458, 463, 326, 730, 722, 349), (821, 1023, 1078, 475), (15, 72, 887, 836), (511, 1045, 970, 411), (487, 492, 496, 500, 291, 664, 764, 294), (31, 556, 560, 35), (35, 560, 568, 39), (39, 568, 576, 43), (43, 576, 575, 246), (513, 1047, 969, 410), (360, 1057, 1071, 381), (514, 1048, 968, 409), (231, 310, 646, 645, 644, 647, 369, 71, 74, 77, 794, 82), (426, 433, 705, 704), (705, 433, 439, 718), (718, 439, 334, 684), (427, 777, 773, 386), (52, 866, 867, 53), (14, 295, 903, 835), (56, 870, 871, 57), (446, 451, 456, 461, 324, 673, 726, 347), (13, 296, 904, 834), (87, 895, 894, 86), (806, 804, 901, 1058), (60, 874, 875, 61), (371, 5, 828, 943), (12, 297, 905, 833), (85, 893, 892, 801), (336, 29, 846, 916), (365, 596, 604, 364), (364, 604, 611, 811), (811, 611, 610, 367), (367, 610, 524, 223), (796, 805, 1056, 880), (807, 293, 900, 937), (64, 878, 879, 65), (372, 6, 829, 944), (755, 823, 826, 756), (756, 826, 301, 763), (820, 751, 786, 474), (474, 786, 769, 815), (47, 583, 542, 239, 63, 59, 55, 51), (597, 807, 366, 605), (605, 366, 812, 606), (606, 812, 232, 612), (806, 592, 590, 796), (425, 699, 703, 424), (424, 703, 711, 432), (432, 711, 716, 438), (438, 716, 685, 333), (11, 298, 906, 832), (84, 1054, 1051, 18), (33, 850, 920, 340), (366, 803, 1055, 1062), (350, 724, 731, 327, 464, 459, 454, 449), (351, 354, 356, 358, 238, 586, 582, 46), (66, 593, 599, 67), (67, 599, 598, 799), (799, 598, 607, 69), (69, 607, 536, 233), (375, 7, 830, 947), (343, 37, 854, 923), (812, 802, 899, 1064), (348, 727, 729, 325, 462, 457, 452, 447), (744, 475, 478, 758), (758, 478, 315, 668), (468, 738, 737, 469), (469, 737, 779, 381), (352, 355, 357, 359, 240, 588, 579, 48), (377, 8, 831, 949), (41, 858, 925, 345), (363, 797, 881, 1060), (75, 78, 80, 83, 311, 640, 642, 370), (567, 344, 346, 573), (573, 346, 245, 574), (341, 559, 629, 342), (342, 629, 625, 90), (51, 865, 929, 352), (814, 800, 885, 1066), (55, 869, 932, 355), (793, 789, 329, 514, 513, 511, 512, 387), (675, 728, 353, 450, 455, 460, 465, 328), (59, 873, 934, 357), (63, 877, 936, 359), (384, 23, 842, 953), (374, 383, 653, 648, 308, 378, 376, 373), (661, 787, 402, 490, 489, 494, 498, 396), (41, 562, 545, 242), (808, 809, 601, 600), (601, 809, 813, 608), (608, 813, 234, 535), (361, 635, 634, 86), (353, 350, 1090, 930), (370, 390, 957, 942), (294, 389, 956, 902), (88, 49, 863, 1086), (349, 348, 1088, 1089), (347, 323, 1087, 927), (49, 630, 543, 241, 64, 60, 56, 52), (322, 915, 997, 446), (321, 914, 1002, 451), (28, 89, 896, 845), (320, 913, 1007, 456), (90, 27, 844, 897), (319, 912, 1012, 461), (26, 91, 898, 843), (30, 549, 555, 34), (34, 555, 566, 38), (38, 566, 571, 42), (42, 571, 546, 244), (421, 22, 841, 977), (21, 840, 976, 420), (342, 30, 847, 922), (429, 20, 839, 985), (34, 851, 921, 341), (487, 486, 1030, 1031), (819, 739, 748, 818), (818, 748, 747, 476), (476, 747, 752, 479), (479, 752, 671, 316), (710, 437, 332, 682), (365, 940, 1050, 17), (19, 838, 991, 435), (368, 767, 662, 307, 497, 493, 488, 484), (72, 522, 516, 221, 298, 297, 296, 295), (417, 691, 696, 422), (422, 696, 701, 430), (430, 701, 709, 436), (436, 709, 683, 331), (344, 38, 855, 924), (492, 491, 1035, 1036), (474, 473, 1021, 1022), (75, 391, 958, 888), (797, 85, 638, 637), (798, 594, 609, 68), (68, 609, 614, 800), (800, 614, 537, 235), (247, 310, 82, 794, 77, 74, 369, 105, 266, 265, 264, 263), (589, 632, 88, 53, 57, 61, 65, 225), (470, 477, 753, 749), (753, 477, 825, 754), (754, 825, 317, 760), (471, 783, 782, 816), (472, 1020, 1077, 820), (42, 859, 926, 346), (496, 495, 1039, 1040), (78, 392, 959, 889), (822, 746, 1025, 823), (500, 499, 1043, 1044), (80, 393, 960, 890), (389, 768, 665, 388, 499, 495, 491, 486), (561, 36, 40, 569), (569, 40, 44, 577), (577, 44, 227, 578), (32, 553, 552, 28), (418, 417, 973, 974), (826, 480, 1082, 1028), (83, 394, 961, 891), (419, 700, 706, 428), (428, 706, 713, 434), (434, 713, 712, 440), (440, 712, 659, 335), (817, 735, 734, 467), (467, 734, 742, 821), (821, 742, 757, 824), (824, 757, 669, 314), (470, 818, 1074, 1076), (50, 864, 928, 351), (399, 374, 946, 963), (471, 819, 1075, 1019), (478, 824, 1080, 1081), (46, 45, 1083, 862), (48, 47, 1084, 1085), (402, 368, 941, 966), (798, 883, 939, 362), (438, 994, 995, 439), (433, 432, 988, 989), (413, 387, 1091, 972), (436, 992, 993, 437), (70, 4, 827, 886), (424, 980, 982, 426), (431, 430, 986, 987), (427, 425, 981, 983), (422, 978, 979, 423), (410, 970, 1214, 1156), (1045, 513, 1157, 1215), (409, 969, 1212, 1154), (1047, 514, 1155, 1213), (455, 1001, 1184, 1126), (327, 328, 1094, 1095), (1000, 454, 1127, 1185), (325, 326, 1096, 1097), (460, 1006, 1182, 1124), (302, 324, 1098, 1099), (1005, 459, 1125, 1183), (929, 865, 1169, 1168), (928, 864, 1201, 1200), (453, 999, 1208, 1150), (932, 869, 1167, 1166), (931, 868, 1199, 1198), (998, 452, 1151, 1209), (934, 873, 1165, 1164), (933, 872, 1197, 1196), (465, 1011, 1180, 1122), (936, 877, 1163, 1162), (935, 876, 1195, 1194), (1010, 464, 1123, 1181), (240, 936, 1162, 1102), (458, 1004, 1206, 1148), (877, 239, 1103, 1163), (1003, 457, 1149, 1207), (225, 879, 1186, 1100), (972, 1091, 1231, 1230), (463, 1009, 1204, 1146), (878, 241, 1101, 1187), (930, 1090, 1228, 1229), (1008, 462, 1147, 1205), (408, 968, 1210, 1092), (1089, 1088, 1226, 1227), (1195, 1105, 1104, 1194), (1169, 1114, 1115, 1168), (1197, 1139, 1138, 1196), (1171, 1099, 1098, 1170), (1199, 1141, 1140, 1198), (1173, 1110, 1111, 1172), (1201, 1143, 1142, 1200), (1175, 1108, 1109, 1174), (1203, 1097, 1096, 1202), (1177, 1106, 1107, 1176), (1205, 1147, 1146, 1204), (1179, 1095, 1094, 1178), (1207, 1149, 1148, 1206), (1181, 1123, 1122, 1180), (1209, 1151, 1150, 1208), (1183, 1125, 1124, 1182), (1211, 1093, 1092, 1210), (1185, 1127, 1126, 1184), (1213, 1155, 1154, 1212), (1187, 1101, 1100, 1186), (1215, 1157, 1156, 1214), (1189, 1131, 1130, 1188), (1163, 1103, 1102, 1162), (1217, 1159, 1158, 1216), (1191, 1133, 1132, 1190), (1165, 1118, 1119, 1164), (1193, 1135, 1134, 1192), (1167, 1116, 1117, 1166), (1161, 1160, 1230, 1231), (1136, 1223, 1222, 1137), (1128, 1229, 1228, 1129), (1113, 1221, 1220, 1112), (1152, 1227, 1226, 1153), (1144, 1219, 1218, 1145), (1120, 1225, 1224, 1121), (874, 64, 1131, 1189), (65, 875, 1188, 1130), (1012, 912, 1171, 1170), (319, 461, 1111, 1110), (1046, 511, 1159, 1217), (1007, 913, 1173, 1172), (320, 456, 1109, 1108), (411, 971, 1216, 1158), (1002, 914, 1175, 1174), (321, 451, 1107, 1106), (1014, 1013, 1203, 1202), (870, 60, 1133, 1191), (997, 915, 1177, 1176), (322, 446, 1120, 1121), (1009, 1008, 1205, 1204), (61, 871, 1190, 1132), (1004, 1003, 1207, 1206), (873, 63, 1118, 1165), (999, 998, 1209, 1208), (359, 934, 1164, 1119), (866, 56, 1135, 1193), (329, 408, 1092, 1093), (57, 867, 1192, 1134), (63, 359, 1119, 1118), (1016, 1015, 1179, 1178), (869, 59, 1116, 1167), (59, 357, 1117, 1116), (1011, 1010, 1181, 1180), (357, 932, 1166, 1117), (55, 355, 1115, 1114), (1006, 1005, 1183, 1182), (968, 1048, 1211, 1210), (412, 972, 1230, 1160), (51, 352, 1113, 1112), (1001, 1000, 1185, 1184), (872, 62, 1139, 1197), (969, 1047, 1213, 1212), (1091, 512, 1161, 1231), (358, 933, 1196, 1138), (970, 1045, 1215, 1214), (53, 1086, 1223, 1136), (971, 1046, 1217, 1216), (863, 52, 1137, 1222), (450, 930, 1229, 1128), (1090, 449, 1129, 1228), (64, 65, 1130, 1131), (352, 1085, 1221, 1113), (60, 61, 1132, 1133), (1084, 51, 1112, 1220), (56, 57, 1134, 1135), (448, 1089, 1227, 1152), (52, 53, 1136, 1137), (1088, 447, 1153, 1226), (514, 409, 1154, 1155), (351, 862, 1219, 1144), (513, 410, 1156, 1157), (1083, 50, 1145, 1218), (865, 55, 1114, 1169), (511, 411, 1158, 1159), (446, 927, 1225, 1120), (355, 929, 1168, 1115), (512, 412, 1160, 1161), (1087, 322, 1121, 1224), (868, 58, 1141, 1199), (1015, 327, 1095, 1179), (356, 931, 1198, 1140), (326, 1014, 1202, 1096), (879, 878, 1187, 1186), (913, 319, 1110, 1173), (876, 237, 1105, 1195), (875, 874, 1189, 1188), (461, 1007, 1172, 1111), (238, 935, 1194, 1104), (871, 870, 1191, 1190), (864, 54, 1143, 1201), (464, 465, 1122, 1123), (912, 302, 1099, 1171), (462, 463, 1146, 1147), (867, 866, 1193, 1192), (354, 928, 1200, 1142), (459, 460, 1124, 1125), (862, 1083, 1218, 1219), (324, 1012, 1170, 1098), (457, 458, 1148, 1149), (237, 238, 1104, 1105), (914, 320, 1108, 1175), (62, 358, 1138, 1139), (454, 455, 1126, 1127), (1085, 1084, 1220, 1221), (1013, 325, 1097, 1203), (452, 453, 1150, 1151), (239, 240, 1102, 1103), (456, 1002, 1174, 1109), (58, 356, 1140, 1141), (449, 450, 1128, 1129), (1086, 863, 1222, 1223), (328, 1016, 1178, 1094), (447, 448, 1152, 1153), (241, 225, 1100, 1101), (915, 321, 1106, 1177), (54, 354, 1142, 1143), (927, 1087, 1224, 1225), (1048, 329, 1093, 1211), (451, 997, 1176, 1107), (50, 351, 1144, 1145), (45, 581, 585, 237, 62, 58, 54, 50), (790, 509, 510, 792), (677, 679, 510, 509), (672, 721, 407, 406), (539, 406, 407, 622), (534, 591, 313, 312), (517, 312, 313, 520), (810, 68, 743, 740), (811, 736, 745, 780), (395, 641, 640, 311), (403, 656, 653, 383), (403, 383, 952, 967), (12, 834, 1336, 1286), (904, 297, 1287, 1337), (11, 833, 1334, 1284), (905, 298, 1285, 1335), (78, 888, 1306, 1256), (395, 311, 1234, 1235), (958, 392, 1257, 1307), (308, 397, 1236, 1237), (80, 889, 1304, 1254), (228, 229, 1238, 1239), (959, 393, 1255, 1305), (1034, 1029, 1323, 1322), (398, 963, 1330, 1280), (1033, 1032, 1321, 1320), (946, 373, 1281, 1331), (1038, 1037, 1319, 1318), (83, 890, 1302, 1252), (1042, 1041, 1317, 1316), (960, 394, 1253, 1303), (400, 962, 1328, 1278), (945, 376, 1279, 1329), (291, 1044, 1308, 1240), (836, 887, 1351, 1350), (401, 964, 1326, 1276), (1043, 388, 1241, 1309), (942, 957, 1348, 1349), (948, 378, 1277, 1327), (222, 832, 1332, 1232), (967, 952, 1346, 1347), (1317, 1243, 1242, 1316), (1319, 1269, 1268, 1318), (1293, 1239, 1238, 1292), (1321, 1271, 1270, 1320), (1295, 1248, 1249, 1294), (1323, 1273, 1272, 1322), (1297, 1246, 1247, 1296), (1325, 1237, 1236, 1324), (1299, 1244, 1245, 1298), (1327, 1277, 1276, 1326), (1301, 1235, 1234, 1300), (1329, 1279, 1278, 1328), (1303, 1253, 1252, 1302), (1331, 1281, 1280, 1330), (1305, 1255, 1254, 1304), (1333, 1233, 1232, 1332), (1307, 1257, 1256, 1306), (1335, 1285, 1284, 1334), (1309, 1241, 1240, 1308), (1337, 1287, 1286, 1336), (1311, 1261, 1260, 1310), (1339, 1289, 1288, 1338), (1313, 1263, 1262, 1312), (1315, 1265, 1264, 1314), (1291, 1290, 1350, 1351), (1266, 1343, 1342, 1267), (1258, 1349, 1348, 1259), (1282, 1347, 1346, 1283), (1274, 1341, 1340, 1275), (1250, 1345, 1344, 1251), (1039, 499, 1261, 1311), (500, 1040, 1310, 1260), (949, 831, 1293, 1292), (8, 377, 1249, 1248), (903, 296, 1289, 1339), (947, 830, 1295, 1294), (7, 375, 1247, 1246), (13, 835, 1338, 1288), (944, 829, 1297, 1296), (6, 372, 1245, 1244), (965, 950, 1325, 1324), (1035, 495, 1263, 1313), (943, 828, 1299, 1298), (5, 371, 1250, 1251), (964, 948, 1327, 1326), (496, 1036, 1312, 1262), (962, 945, 1329, 1328), (963, 946, 1331, 1330), (1030, 491, 1265, 1315), (221, 222, 1232, 1233), (492, 1031, 1314, 1264), (891, 961, 1301, 1300), (890, 960, 1303, 1302), (889, 959, 1305, 1304), (832, 906, 1333, 1332), (14, 836, 1350, 1290), (888, 958, 1307, 1306), (1037, 497, 1269, 1319), (833, 905, 1335, 1334), (887, 295, 1291, 1351), (498, 1038, 1318, 1268), (834, 904, 1337, 1336), (487, 902, 1343, 1266), (835, 903, 1339, 1338), (956, 486, 1267, 1342), (75, 942, 1349, 1258), (957, 391, 1259, 1348), (499, 500, 1260, 1261), (495, 496, 1262, 1263), (491, 492, 1264, 1265), (399, 967, 1347, 1282), (486, 487, 1266, 1267), (952, 374, 1283, 1346), (298, 11, 1284, 1285), (490, 966, 1341, 1274), (297, 12, 1286, 1287), (941, 484, 1275, 1340), (296, 13, 1288, 1289), (371, 886, 1345, 1250), (295, 14, 1290, 1291), (827, 5, 1251, 1344), (1032, 493, 1271, 1321), (961, 395, 1235, 1301), (494, 1033, 1320, 1270), (397, 965, 1324, 1236), (1044, 1043, 1309, 1308), (830, 8, 1248, 1295), (1041, 307, 1243, 1317), (1040, 1039, 1311, 1310), (377, 947, 1294, 1249), (396, 1042, 1316, 1242), (1036, 1035, 1313, 1312), (1029, 488, 1273, 1323), (394, 83, 1252, 1253), (831, 228, 1239, 1293), (378, 401, 1276, 1277), (1031, 1030, 1315, 1314), (489, 1034, 1322, 1272), (393, 80, 1254, 1255), (966, 941, 1340, 1341), (229, 949, 1292, 1238), (376, 400, 1278, 1279), (307, 396, 1242, 1243), (829, 7, 1246, 1297), (497, 498, 1268, 1269), (392, 78, 1256, 1257), (950, 308, 1237, 1325), (373, 398, 1280, 1281), (375, 944, 1296, 1247), (493, 494, 1270, 1271), (391, 75, 1258, 1259), (902, 956, 1342, 1343), (311, 891, 1300, 1234), (374, 399, 1282, 1283), (388, 291, 1240, 1241), (828, 6, 1244, 1299), (488, 489, 1272, 1273), (886, 827, 1344, 1345), (906, 221, 1233, 1333), (372, 943, 1298, 1245), (484, 490, 1274, 1275), (735, 733, 778, 590, 592, 597, 605, 606, 612, 670, 669, 757, 742, 734), (779, 737, 738, 744, 758, 668, 613, 536, 607, 598, 599, 593, 633, 781), (739, 771, 636, 634, 635, 600, 601, 608, 535, 759, 671, 752, 747, 748), (782, 783, 749, 753, 754, 760, 538, 537, 614, 609, 594, 637, 638, 772), (784, 785, 770, 639, 595, 602, 603, 615, 616, 617, 761, 762, 750, 741), (786, 751, 755, 756, 763, 525, 524, 610, 611, 604, 596, 620, 623, 769), (361, 808, 809, 813, 234, 535, 608, 601, 600, 635, 634, 86), (806, 807, 366, 812, 232, 612, 606, 605, 597, 592, 590, 796), (380, 771, 739, 748, 747, 752, 671, 316, 479, 476, 818, 819), (85, 638, 637, 594, 609, 614, 537, 235, 800, 68, 798, 797), (469, 468, 475, 478, 315, 668, 758, 744, 738, 737, 779, 381), (87, 633, 593, 599, 598, 607, 536, 233, 69, 799, 67, 66), (471, 470, 477, 825, 317, 760, 754, 753, 749, 783, 782, 816), (596, 604, 611, 610, 524, 223, 367, 811, 364, 365, 84, 620), (595, 639, 801, 363, 362, 810, 814, 236, 616, 615, 603, 602), (379, 785, 784, 741, 750, 762, 761, 318, 480, 822, 472, 473), (751, 786, 769, 815, 474, 820, 823, 826, 301, 763, 756, 755), (780, 1049, 1474, 1416), (1061, 811, 1417, 1475), (16, 745, 1472, 1414), (736, 367, 1415, 1473), (362, 1060, 1444, 1386), (235, 236, 1354, 1355), (881, 798, 1387, 1445), (233, 234, 1356, 1357), (810, 939, 1442, 1384), (292, 232, 1358, 1359), (883, 68, 1385, 1443), (1019, 1075, 1429, 1428), (1073, 1017, 1461, 1460), (808, 1059, 1468, 1410), (1076, 1074, 1427, 1426), (1072, 1018, 1459, 1458), (1052, 67, 1411, 1469), (1024, 1079, 1425, 1424), (1078, 1023, 1457, 1456), (814, 740, 1440, 1382), (1027, 1026, 1423, 1422), (1081, 1080, 1455, 1454), (743, 800, 1383, 1441), (317, 1027, 1422, 1362), (809, 938, 1466, 1408), (1026, 316, 1363, 1423), (882, 799, 1409, 1467), (301, 1028, 1446, 1360), (1051, 1054, 1491, 1490), (813, 1063, 1464, 1406), (1082, 318, 1361, 1447), (892, 893, 1488, 1489), (884, 69, 1407, 1465), (224, 837, 1470, 1352), (894, 895, 1486, 1487), (1455, 1365, 1364, 1454), (1429, 1374, 1375, 1428), (1457, 1399, 1398, 1456), (1431, 1359, 1358, 1430), (1459, 1401, 1400, 1458), (1433, 1370, 1371, 1432), (1461, 1403, 1402, 1460), (1435, 1368, 1369, 1434), (1463, 1357, 1356, 1462), (1437, 1366, 1367, 1436), (1465, 1407, 1406, 1464), (1439, 1355, 1354, 1438), (1467, 1409, 1408, 1466), (1441, 1383, 1382, 1440), (1469, 1411, 1410, 1468), (1443, 1385, 1384, 1442), (1471, 1353, 1352, 1470), (1445, 1387, 1386, 1444), (1473, 1415, 1414, 1472), (1447, 1361, 1360, 1446), (1475, 1417, 1416, 1474), (1449, 1391, 1390, 1448), (1423, 1363, 1362, 1422), (1477, 1419, 1418, 1476), (1451, 1393, 1392, 1450), (1425, 1378, 1379, 1424), (1453, 1395, 1394, 1452), (1427, 1376, 1377, 1426), (1421, 1420, 1490, 1491), (1396, 1483, 1482, 1397), (1388, 1489, 1488, 1389), (1373, 1481, 1480, 1372), (1412, 1487, 1486, 1413), (1404, 1479, 1478, 1405), (1380, 1485, 1484, 1381), (746, 480, 1391, 1449), (826, 1025, 1448, 1390), (1064, 899, 1431, 1430), (802, 812, 1371, 1370), (940, 364, 1419, 1477), (1062, 1055, 1433, 1432), (803, 366, 1369, 1368), (795, 1050, 1476, 1418), (937, 900, 1435, 1434), (293, 807, 1367, 1366), (1065, 1053, 1463, 1462), (1020, 822, 1393, 1451), (1058, 901, 1437, 1436), (804, 806, 1380, 1381), (1063, 884, 1465, 1464), (823, 1077, 1450, 1392), (938, 882, 1467, 1466), (1079, 479, 1378, 1425), (1059, 1052, 1469, 1468), (825, 1024, 1424, 1379), (1021, 472, 1395, 1453), (223, 224, 1352, 1353), (820, 1022, 1452, 1394), (479, 825, 1379, 1378), (1066, 885, 1439, 1438), (1074, 476, 1376, 1427), (476, 477, 1377, 1376), (740, 743, 1441, 1440), (477, 1076, 1426, 1377), (818, 470, 1375, 1374), (939, 883, 1443, 1442), (837, 1067, 1471, 1470), (17, 1051, 1490, 1420), (819, 471, 1373, 1372), (1060, 881, 1445, 1444), (1023, 824, 1399, 1457), (745, 736, 1473, 1472), (1054, 365, 1421, 1491), (478, 1078, 1456, 1398), (1049, 1061, 1475, 1474), (474, 1068, 1483, 1396), (1050, 940, 1477, 1476), (951, 473, 1397, 1482), (363, 892, 1489, 1388), (893, 797, 1389, 1488), (480, 826, 1390, 1391), (471, 1069, 1481, 1373), (822, 823, 1392, 1393), (1070, 819, 1372, 1480), (472, 820, 1394, 1395), (361, 894, 1487, 1412), (473, 474, 1396, 1397), (895, 66, 1413, 1486), (367, 16, 1414, 1415), (469, 1071, 1479, 1404), (811, 780, 1416, 1417), (1057, 817, 1405, 1478), (1075, 818, 1374, 1429), (364, 795, 1418, 1419), (806, 880, 1485, 1380), (470, 1019, 1428, 1375), (365, 17, 1420, 1421), (1056, 804, 1381, 1484), (1018, 821, 1401, 1459), (885, 235, 1355, 1439), (475, 1072, 1458, 1400), (234, 1065, 1462, 1356), (1028, 1082, 1447, 1446), (1055, 802, 1370, 1433), (1080, 314, 1365, 1455), (1025, 746, 1449, 1448), (812, 1062, 1432, 1371), (315, 1081, 1454, 1364), (1077, 1020, 1451, 1450), (1017, 467, 1403, 1461), (800, 814, 1382, 1383), (899, 292, 1359, 1431), (69, 813, 1406, 1407), (1022, 1021, 1453, 1452), (468, 1073, 1460, 1402), (68, 810, 1384, 1385), (1071, 1057, 1478, 1479), (232, 1064, 1430, 1358), (799, 809, 1408, 1409), (314, 315, 1364, 1365), (900, 803, 1368, 1435), (824, 478, 1398, 1399), (798, 362, 1386, 1387), (1069, 1070, 1480, 1481), (1053, 233, 1357, 1463), (67, 808, 1410, 1411), (316, 317, 1362, 1363), (366, 937, 1434, 1369), (821, 475, 1400, 1401), (797, 363, 1388, 1389), (1068, 951, 1482, 1483), (236, 1066, 1438, 1354), (66, 361, 1412, 1413), (318, 301, 1360, 1361), (901, 293, 1366, 1437), (467, 468, 1402, 1403), (880, 1056, 1484, 1485), (1067, 223, 1353, 1471), (807, 1058, 1436, 1367), (817, 469, 1404, 1405), (360, 733, 735, 734, 742, 757, 669, 314, 824, 821, 467, 817), (628, 624, 775, 766, 694, 695, 707, 708, 680, 714, 545, 562, 563, 557), (418, 423, 431, 437, 332, 682, 710, 702, 698, 697, 692, 338), (421, 420, 429, 435, 330, 680, 708, 707, 695, 694, 766, 384), (27, 550, 549, 555, 566, 571, 546, 244, 42, 38, 34, 30), (385, 776, 699, 703, 711, 716, 685, 333, 438, 432, 424, 425), (336, 340, 343, 345, 243, 570, 565, 564, 558, 554, 547, 26), (337, 690, 691, 696, 701, 709, 683, 331, 436, 430, 422, 417), (342, 341, 344, 346, 245, 574, 573, 567, 559, 629, 625, 90), (700, 706, 713, 712, 659, 335, 440, 434, 428, 419, 339, 687), (777, 773, 386, 427, 426, 433, 439, 334, 684, 718, 705, 704), (89, 626, 556, 560, 568, 576, 575, 246, 43, 39, 35, 31), (561, 553, 552, 28, 32, 36, 40, 44, 227, 578, 577, 569), (306, 910, 1614, 1556), (984, 434, 1557, 1615), (299, 911, 1612, 1554), (990, 440, 1555, 1613), (426, 983, 1584, 1526), (333, 334, 1494, 1495), (981, 424, 1527, 1585), (331, 332, 1496, 1497), (433, 982, 1582, 1524), (226, 330, 1498, 1499), (980, 432, 1525, 1583), (922, 847, 1569, 1568), (916, 846, 1601, 1600), (423, 974, 1608, 1550), (921, 851, 1567, 1566), (920, 850, 1599, 1598), (973, 422, 1551, 1609), (924, 855, 1565, 1564), (923, 854, 1597, 1596), (439, 989, 1580, 1522), (926, 859, 1563, 1562), (925, 858, 1595, 1594), (988, 438, 1523, 1581), (245, 926, 1562, 1502), (431, 979, 1606, 1548), (859, 244, 1503, 1563), (978, 430, 1549, 1607), (227, 861, 1586, 1500), (908, 919, 1631, 1630), (437, 987, 1604, 1546), (860, 246, 1501, 1587), (955, 954, 1628, 1629), (986, 436, 1547, 1605), (300, 907, 1610, 1492), (918, 917, 1626, 1627), (1595, 1505, 1504, 1594), (1569, 1514, 1515, 1568), (1597, 1539, 1538, 1596), (1571, 1499, 1498, 1570), (1599, 1541, 1540, 1598), (1573, 1510, 1511, 1572), (1601, 1543, 1542, 1600), (1575, 1508, 1509, 1574), (1603, 1497, 1496, 1602), (1577, 1506, 1507, 1576), (1605, 1547, 1546, 1604), (1579, 1495, 1494, 1578), (1607, 1549, 1548, 1606), (1581, 1523, 1522, 1580), (1609, 1551, 1550, 1608), (1583, 1525, 1524, 1582), (1611, 1493, 1492, 1610), (1585, 1527, 1526, 1584), (1613, 1555, 1554, 1612), (1587, 1501, 1500, 1586), (1615, 1557, 1556, 1614), (1589, 1531, 1530, 1588), (1563, 1503, 1502, 1562), (1617, 1559, 1558, 1616), (1591, 1533, 1532, 1590), (1565, 1518, 1519, 1564), (1593, 1535, 1534, 1592), (1567, 1516, 1517, 1566), (1561, 1560, 1630, 1631), (1536, 1623, 1622, 1537), (1528, 1629, 1628, 1529), (1513, 1621, 1620, 1512), (1552, 1627, 1626, 1553), (1544, 1619, 1618, 1545), (1520, 1625, 1624, 1521), (856, 43, 1531, 1589), (44, 857, 1588, 1530), (991, 838, 1571, 1570), (19, 435, 1511, 1510), (975, 428, 1559, 1617), (985, 839, 1573, 1572), (20, 429, 1509, 1508), (305, 909, 1616, 1558), (976, 840, 1575, 1574), (21, 420, 1507, 1506), (993, 992, 1603, 1602), (852, 39, 1533, 1591), (977, 841, 1577, 1576), (22, 421, 1520, 1521), (987, 986, 1605, 1604), (40, 853, 1590, 1532), (979, 978, 1607, 1606), (855, 42, 1518, 1565), (974, 973, 1609, 1608), (346, 924, 1564, 1519), (848, 35, 1535, 1593), (335, 300, 1492, 1493), (36, 849, 1592, 1534), (42, 346, 1519, 1518), (995, 994, 1579, 1578), (851, 38, 1516, 1567), (38, 344, 1517, 1516), (989, 988, 1581, 1580), (344, 921, 1566, 1517), (34, 341, 1515, 1514), (982, 980, 1583, 1582), (907, 996, 1611, 1610), (304, 908, 1630, 1560), (30, 342, 1513, 1512), (983, 981, 1585, 1584), (854, 41, 1539, 1597), (911, 990, 1613, 1612), (919, 419, 1561, 1631), (345, 923, 1596, 1538), (910, 984, 1615, 1614), (32, 845, 1623, 1536), (909, 975, 1617, 1616), (896, 31, 1537, 1622), (427, 955, 1629, 1528), (954, 425, 1529, 1628), (43, 44, 1530, 1531), (342, 897, 1621, 1513), (39, 40, 1532, 1533), (844, 30, 1512, 1620), (35, 36, 1534, 1535), (418, 918, 1627, 1552), (31, 32, 1536, 1537), (917, 417, 1553, 1626), (440, 299, 1554, 1555), (336, 843, 1619, 1544), (434, 306, 1556, 1557), (898, 29, 1545, 1618), (847, 34, 1514, 1569), (428, 305, 1558, 1559), (421, 953, 1625, 1520), (341, 922, 1568, 1515), (419, 304, 1560, 1561), (842, 22, 1521, 1624), (850, 37, 1541, 1599), (994, 333, 1495, 1579), (343, 920, 1598, 1540), (332, 993, 1602, 1496), (861, 860, 1587, 1586), (839, 19, 1510, 1573), (858, 242, 1505, 1595), (857, 856, 1589, 1588), (435, 985, 1572, 1511), (243, 925, 1594, 1504), (853, 852, 1591, 1590), (846, 33, 1543, 1601), (438, 439, 1522, 1523), (838, 226, 1499, 1571), (436, 437, 1546, 1547), (849, 848, 1593, 1592), (340, 916, 1600, 1542), (432, 433, 1524, 1525), (843, 898, 1618, 1619), (330, 991, 1570, 1498), (430, 431, 1548, 1549), (242, 243, 1504, 1505), (840, 20, 1508, 1575), (41, 345, 1538, 1539), (424, 426, 1526, 1527), (897, 844, 1620, 1621), (992, 331, 1497, 1603), (422, 423, 1550, 1551), (244, 245, 1502, 1503), (429, 976, 1574, 1509), (37, 343, 1540, 1541), (425, 427, 1528, 1529), (845, 896, 1622, 1623), (334, 995, 1578, 1494), (417, 418, 1552, 1553), (246, 227, 1500, 1501), (841, 21, 1506, 1577), (33, 340, 1542, 1543), (953, 842, 1624, 1625), (996, 335, 1493, 1611), (420, 977, 1576, 1507), (29, 336, 1544, 1545), (91, 624, 628, 557, 563, 562, 545, 242, 41, 37, 33, 29), (266, 105, 1633, 1632), (105, 109, 1634, 1633), (109, 262, 1635, 1634), (262, 266, 1632, 1635), (247, 263, 1637, 1636), (263, 259, 1638, 1637), (259, 248, 1639, 1638), (248, 247, 1636, 1639), (263, 264, 1641, 1640), (264, 260, 1642, 1641), (260, 259, 1643, 1642), (259, 263, 1640, 1643), (264, 265, 1645, 1644), (265, 261, 1646, 1645), (261, 260, 1647, 1646), (260, 264, 1644, 1647), (265, 266, 1649, 1648), (266, 262, 1650, 1649), (262, 261, 1651, 1650), (261, 265, 1648, 1651), (1652, 1653, 1654, 1655), (1633, 1653, 1652, 1632), (1634, 1654, 1653, 1633), (1635, 1655, 1654, 1634), (1632, 1652, 1655, 1635), (1656, 1657, 1658, 1659), (1637, 1657, 1656, 1636), (1638, 1658, 1657, 1637), (1639, 1659, 1658, 1638), (1636, 1656, 1659, 1639), (1660, 1661, 1662, 1663), (1641, 1661, 1660, 1640), (1642, 1662, 1661, 1641), (1643, 1663, 1662, 1642), (1640, 1660, 1663, 1643), (1664, 1665, 1666, 1667), (1645, 1665, 1664, 1644), (1646, 1666, 1665, 1645), (1647, 1667, 1666, 1646), (1644, 1664, 1667, 1647), (1668, 1669, 1670, 1671), (1649, 1669, 1668, 1648), (1650, 1670, 1669, 1649), (1651, 1671, 1670, 1650), (1648, 1668, 1671, 1651)])
me_cube_004.polygons.foreach_set('material_index', [4, 4, 4, 4, 4, 4, 4, 4, 4, 4, 4, 4, 4, 4, 4, 4, 4, 4, 4, 4, 4, 4, 4, 4, 4, 4, 2, 4, 4, 4, 4, 4, 4, 4, 4, 4, 4, 4, 4, 4, 4, 4, 4, 4, 4, 4, 4, 4, 4, 4, 4, 4, 4, 4, 4, 4, 4, 4, 4, 4, 4, 4, 4, 4, 4, 4, 4, 4, 4, 4, 4, 4, 4, 4, 4, 4, 4, 4, 4, 4, 4, 4, 4, 4, 4, 4, 4, 4, 4, 4, 4, 4, 4, 4, 4, 4, 4, 4, 4, 4, 4, 4, 4, 4, 4, 4, 4, 4, 4, 4, 4, 4, 4, 4, 4, 4, 4, 4, 4, 4, 4, 4, 4, 4, 4, 4, 4, 4, 4, 4, 4, 4, 4, 4, 4, 4, 4, 4, 4, 4, 4, 4, 4, 4, 4, 4, 4, 2, 4, 4, 4, 4, 2, 4, 4, 4, 2, 4, 4, 4, 4, 2, 4, 4, 4, 4, 4, 4, 4, 4, 4, 4, 4, 4, 4, 4, 4, 4, 4, 4, 4, 4, 4, 4, 4, 4, 4, 4, 4, 4, 4, 4, 4, 4, 4, 4, 4, 4, 4, 4, 4, 4, 4, 4, 4, 4, 4, 4, 4, 4, 4, 4, 4, 4, 4, 4, 4, 4, 4, 4, 4, 4, 4, 4, 4, 4, 4, 4, 4, 4, 4, 4, 4, 4, 4, 4, 4, 4, 4, 4, 4, 4, 4, 4, 4, 4, 4, 4, 4, 4, 4, 4, 4, 4, 4, 4, 4, 4, 4, 4, 4, 4, 4, 4, 4, 4, 4, 4, 4, 4, 4, 4, 4, 4, 4, 4, 4, 4, 4, 4, 4, 4, 4, 4, 4, 4, 4, 4, 4, 4, 4, 4, 4, 4, 4, 4, 4, 4, 4, 4, 4, 4, 4, 4, 4, 4, 4, 4, 4, 4, 4, 4, 4, 4, 4, 4, 4, 4, 4, 4, 4, 4, 4, 4, 4, 4, 4, 4, 4, 4, 4, 4, 4, 4, 4, 4, 4, 4, 4, 4, 4, 4, 4, 4, 4, 4, 4, 4, 4, 4, 4, 4, 4, 4, 4, 4, 4, 4, 4, 4, 4, 4, 4, 4, 4, 4, 4, 4, 4, 4, 4, 4, 4, 4, 4, 4, 4, 4, 4, 4, 4, 4, 4, 4, 4, 4, 4, 4, 4, 4, 4, 4, 4, 4, 4, 4, 4, 4, 4, 4, 4, 4, 4, 4, 4, 4, 4, 4, 4, 4, 4, 4, 4, 4, 4, 4, 4, 4, 4, 4, 4, 4, 4, 4, 4, 4, 4, 4, 4, 4, 4, 4, 4, 4, 4, 4, 4, 4, 4, 4, 4, 4, 4, 4, 4, 4, 4, 4, 4, 4, 4, 4, 4, 4, 4, 4, 4, 4, 4, 4, 4, 4, 4, 4, 4, 4, 4, 4, 4, 4, 4, 4, 4, 4, 4, 4, 4, 4, 4, 4, 4, 4, 4, 4, 4, 4, 4, 4, 4, 4, 4, 4, 4, 4, 4, 4, 4, 4, 4, 4, 4, 4, 4, 4, 4, 4, 4, 4, 4, 4, 4, 4, 4, 4, 4, 4, 4, 4, 4, 4, 4, 4, 4, 4, 4, 4, 4, 4, 4, 4, 4, 4, 4, 4, 4, 4, 4, 4, 4, 4, 4, 4, 4, 4, 4, 4, 4, 4, 4, 4, 4, 4, 4, 4, 4, 4, 4, 4, 4, 4, 4, 4, 4, 4, 4, 4, 4, 4, 4, 4, 4, 4, 4, 4, 4, 4, 4, 4, 4, 4, 4, 4, 4, 4, 4, 4, 4, 4, 4, 4, 4, 4, 4, 4, 4, 4, 4, 4, 4, 4, 4, 4, 4, 4, 4, 1, 1, 1, 1, 1, 1, 1, 1, 1, 1, 1, 1, 1, 1, 1, 1, 1, 1, 1, 1, 1, 1, 1, 1, 1, 1, 1, 1, 1, 1, 1, 1, 1, 1, 1, 4, 4, 4, 4, 4, 4, 4, 4, 4, 4, 4, 4, 4, 4, 4, 4, 4, 4, 4, 4, 4, 4, 4, 4, 4, 4, 4, 4, 4, 4, 4, 4, 4, 4, 4, 4, 4, 4, 4, 4, 4, 4, 4, 4, 4, 4, 4, 4, 4, 4, 4, 4, 4, 4, 4, 4, 4, 4, 4, 4, 4, 4, 4, 4, 4, 4, 4, 4, 4, 4, 4, 4, 4, 4, 4, 4, 4, 4, 4, 4, 4, 4, 4, 4, 4, 4, 4, 4, 4, 4, 4, 4, 4, 4, 4, 4, 4, 4, 4, 4, 4, 4, 4, 4, 4, 4, 4, 4, 4, 4, 4, 4, 4, 4, 4, 4, 4, 4, 4, 4, 4, 4, 4, 4, 4, 4, 4, 4, 4, 4, 4, 4, 4, 4, 4, 4, 4, 4, 4, 4, 4, 4, 4, 4, 4, 4, 1, 1, 1, 1, 1, 1, 1, 1, 1, 1, 1, 1, 1, 1, 1, 1, 1, 1, 1, 1, 1, 1, 1, 1, 1, 1, 1, 1, 1, 1, 4, 4, 4, 4, 4, 4, 4, 4, 4, 4, 4, 4, 4, 4, 4, 4, 4, 4, 4, 4, 4, 4, 4, 4, 4, 4, 4, 4, 4, 4, 4, 4, 4, 4, 4, 4, 4, 4, 4, 4, 4, 4, 4, 4, 4, 4, 4, 4, 4, 4, 4, 4, 4, 4, 4, 4, 4, 4, 4, 4, 4, 4, 4, 4, 4, 4, 4, 4, 4, 4, 4, 4, 4, 4, 4, 4, 4, 4, 4, 4, 4, 4, 4, 4, 4, 4, 4, 4, 4, 4, 4, 4, 4, 4, 4, 4, 4, 4, 4, 4, 4, 4, 4, 4, 4, 4, 4, 4, 4, 4, 4, 4, 4, 4, 4, 4, 4, 4, 4, 4, 4, 4, 4, 4, 4, 4, 4, 4, 4, 4, 4, 4, 4, 4, 4, 4, 4, 4, 4, 4, 4, 4, 4, 1, 1, 1, 1, 1, 1, 1, 1, 1, 1, 1, 1, 1, 1, 1, 1, 1, 1, 1, 1, 1, 1, 1, 1, 1, 1, 1, 1, 1, 1, 1, 1, 1, 1, 1, 4, 4, 4, 4, 4, 4, 4, 4, 4, 4, 4, 4, 4, 4, 4, 4, 4, 4, 4, 4, 4, 4, 4, 4, 4, 4, 4, 4, 4, 4, 4, 4, 4, 4, 4, 4, 4, 4, 4, 4, 4, 4, 4, 4, 4, 4, 4, 4, 4, 4, 4, 4, 4, 4, 4, 4, 4, 4, 4, 4, 4, 4, 4, 4, 4, 4, 4, 4, 4, 4, 4, 4, 4, 4, 4, 4, 4, 4, 4, 4, 4, 4, 4, 4, 4, 4, 4, 4, 4, 4, 4, 4, 4, 4, 4, 4, 4, 4, 4, 4, 4, 4, 4, 4, 4, 4, 4, 4, 4, 4, 4, 4, 4, 4, 4, 4, 4, 4, 4, 4, 4, 4, 4, 4, 4, 4, 4, 4, 4, 4, 4, 4, 4, 4, 4, 4, 4, 4, 4, 4, 4, 4, 4, 4, 4, 4, 4, 4, 4, 4, 4, 4, 4, 1, 1, 1, 1, 1, 1, 1, 1, 1, 1, 1, 1, 1, 1, 1, 1, 1, 1, 1, 1, 1, 1, 1, 1, 1, 1, 1, 1, 1, 1, 1, 1, 1, 1, 1, 4, 4, 4, 4, 4, 4, 4, 4, 4, 4, 4, 4, 4, 4, 4, 4, 4, 4, 4, 4, 4, 4, 4, 4, 4, 4, 4, 4, 4, 4, 4, 4, 4, 4, 4, 4, 4, 4, 4, 4, 4, 4, 4, 4, 4, 4, 4, 4, 4, 4, 4, 4, 4, 4, 4, 4, 4, 4, 4, 4, 4, 4, 4, 4, 4, 4, 4, 4, 4, 4, 4, 4, 4, 4, 4, 4, 4, 4, 4, 4, 4, 4, 4, 4, 4, 4, 4, 4, 4, 4, 4, 4, 4, 4, 4, 4, 4, 4, 4, 4, 4, 4, 4, 4, 4, 4, 4, 4, 4, 4, 4, 4, 4, 4, 4, 4, 4, 4, 4, 4, 4, 4, 4, 4, 4, 4, 2, 4, 4, 4, 4, 2, 4, 4, 4, 4, 2, 4, 4, 4, 4, 2, 4, 4, 4, 4, 2, 4, 4, 4, 4])
me_cube_004.materials.append(mat_brick_001)
me_cube_004.materials.append(mat_windows_000)
me_cube_004.materials.append(mat_roof_003)
me_cube_004.materials.append(mat_roof_002)
me_cube_004.materials.append(mat_concrete_001)
me_cube_004.materials.append(mat_roof3_001)
me_cube_004.materials.append(mat_yellowwall_001)
me_cube_004.materials.append(mat_door_001)
me_cube_004.materials.append(mat_door2_001)
me_cube_004.use_remesh_preserve_volume = False
me_cube_004.use_remesh_preserve_attributes = False
me_cube_004.use_mirror_vertex_groups = False
me_cube_004.update()
me_cube_005 = bpy.data.meshes.new('Cube.005')
me_cube_005.from_pydata([(0.3333, 0.3416, 0.3333), (0.3333, 1.0, -1.0), (0.3333, 0.008241, -1.0), (0.6667, 0.6749, -0.1636), (-0.6667, 0.008241, -1.0), (0.6667, 0.6749, -1.0), (0.3333, 0.008241, 0.7148), (-0.3333, 0.6749, 0.7148), (-0.3333, 0.3416, 1.0), (-0.6667, 0.3416, 0.3333), (-0.3333, 1.0, -0.1636), (-0.3333, 0.008241, -0.1636), (0.3333, 0.008241, -0.1636), (-0.6667, 0.6749, -0.1636), (-0.6667, 0.008241, -0.1636), (-0.1667, 0.1749, 1.0), (-0.1667, 0.5082, 1.0), (-0.3333, -0.4959, -0.1636), (0.6667, 0.548, -0.2625), (0.6667, 0.548, -0.8731), (0.3333, -0.6228, -0.4813), (0.3333, -0.8731, -0.8731), (-0.2064, 1.0, -0.8731), (0.2064, 1.0, -0.8731), (-0.6667, 0.548, -0.2625), (-0.6667, 0.548, -0.8731), (-0.6667, 0.1352, -0.8731), (-0.3333, -0.1187, -0.8731), (-0.3333, -0.369, -0.8731), (0.3333, -0.1187, -0.4813), (0.3333, -0.369, -0.4813), (0.3333, -0.369, -0.8731), (0.3333, -0.1187, -0.8731), (0.6667, 0.29, 0.04851), (0.6667, 0.3932, 0.04851), (0.1548, 1.0, -0.09379), (-0.0516, 1.0, 0.04851), (-0.6667, 0.4964, -0.09379), (-0.6667, 0.4448, -0.01231), (-0.6667, 0.3416, 0.09924), (0.3333, -0.8418, -0.3777), (0.3333, -0.6854, -0.3112), (-0.3333, -0.8105, -0.3112), (-0.3333, -0.7167, -0.2581), (-0.3333, -0.6541, -0.3777), (-0.3333, -0.3377, -0.3777), (-0.3333, -0.2751, -0.2581), (-0.3333, -0.2125, -0.2581), (0.3333, -0.3377, -0.3777), (0.3333, -0.2751, -0.2581), (0.3333, -0.2438, -0.2126), (0.3333, -0.2125, -0.2581), (0.3333, -0.1812, -0.3112), (0.6367, 0.3932, 0.04851), (0.6367, 0.2384, -0.01231), (0.6367, 0.548, -0.8731), (0.3033, -0.6228, -0.4813), (0.3033, -0.6541, -0.3777), (0.3033, -0.6854, -0.3112), (0.3033, -0.7167, -0.2581), (0.3033, -0.7792, -0.2581), (0.3033, -0.8105, -0.3112), (0.3033, -0.8731, -0.4813), (0.3033, -0.6228, -0.8731), (-0.1032, 0.97, -0.01231), (0.2064, 0.97, -0.2625), (0.2064, 0.97, -0.8731), (-0.6367, 0.548, -0.8731), (-0.6367, 0.1868, -0.09379), (-0.6367, 0.29, 0.04851), (-0.6367, 0.3416, 0.09924), (-0.6367, 0.3932, 0.04851), (-0.6367, 0.4448, -0.01231), (-0.3033, -0.8731, -0.8731), (-0.3033, -0.7792, -0.2581), (-0.3033, -0.7167, -0.2581), (-0.3033, -0.6854, -0.3112), (-0.3033, -0.6541, -0.3777), (-0.3033, -0.369, -0.8731), (-0.3033, -0.3377, -0.3777), (-0.3033, -0.3064, -0.3112), (-0.3033, -0.2438, -0.2126), (-0.3033, -0.1187, -0.4813), (0.3033, -0.1812, -0.3112), (0.3033, -0.2438, -0.2126), (0.3033, -0.3064, -0.3112), (0.3033, -0.3377, -0.3777), (0.3333, 0.6749, 0.4165), (-0.3333, 0.2305, 0.7148), (-0.3333, 0.4527, 0.7148), (0.1111, 0.008241, 0.7148), (-0.1111, 0.6749, 0.4165), (0.3333, 0.2305, 0.5159), (0.3333, 0.2305, 0.6154), (0.3333, 0.4527, 0.5159), (-0.06215, 0.6021, 0.3623), (-0.3033, 0.4527, 0.6154), (-0.3033, 0.2305, 0.6154), (-0.3033, 0.4527, 0.5159), (-0.3033, 0.2305, 0.7148), (-0.3033, 0.4527, 0.7148), (-0.3033, 0.2305, 0.5159), (-0.3333, 0.2305, 0.6154), (-0.3328, 0.2305, 0.5159), (-0.3333, 0.4527, 0.6154), (-0.3328, 0.4527, 0.5159), (-0.3333, 0.2305, 0.4165), (-0.3333, 0.4527, 0.4165), (0.3333, 0.6749, -1.0), (-0.3333, 0.3416, 0.3333), (0.0, 0.6749, 0.3333), (-0.3333, 1.0, -1.0), (-0.3333, 0.008241, -1.0), (-0.3333, 0.6749, -1.0), (0.0, 0.008241, 1.0), (0.0, 0.6749, 1.0), (0.6667, 0.008241, -1.0), (0.3333, -1.0, -1.0), (-0.3333, -1.0, -1.0), (-0.6667, 0.6749, -1.0), (-0.3333, 0.008241, 0.7148), (0.3333, 0.6749, 0.7148), (-0.3333, -1.0, -0.1636), (0.3333, -1.0, -0.1636), (0.3333, 0.3416, 1.0), (0.6667, 0.3416, 0.3333), (0.3333, 1.0, -0.1636), (0.0, 1.0, 0.3333), (0.0, -1.0, 0.3333), (0.0, 0.008241, 0.3333), (0.3333, 0.6749, -0.1636), (-0.3333, 0.6749, -0.1636), (0.6667, 0.008241, -0.1636), (0.0, 0.3416, 2.366), (0.1667, 0.3416, 1.0), (-0.1667, 0.3416, 1.0), (0.0, 0.1749, 1.0), (0.0, 0.5082, 1.0), (0.1667, 0.1749, 1.0), (0.1667, 0.5082, 1.0), (0.3333, -0.4959, -1.0), (-0.3333, -0.4959, -1.0), (0.3333, -0.4959, -0.1636), (-0.6667, 0.1352, -0.2625), (-0.3333, -0.6228, -0.4813), (-0.3333, -0.8731, -0.4813), (-0.3333, -0.8731, -0.8731), (-0.3333, -0.6228, -0.8731), (0.2064, 1.0, -0.2625), (-0.2064, 1.0, -0.2625), (0.6667, 0.1352, -0.8731), (0.6667, 0.1352, -0.2625), (0.3333, -0.6228, -0.8731), (0.3333, -0.8731, -0.4813), (-0.3333, -0.1187, -0.4813), (-0.3333, -0.369, -0.4813), (-0.6667, 0.1868, -0.09379), (-0.6667, 0.2384, -0.01231), (-0.6667, 0.29, 0.04851), (-0.6667, 0.3932, 0.04851), (-0.1548, 1.0, -0.09379), (-0.1032, 1.0, -0.01231), (0.0, 1.0, 0.09924), (0.0516, 1.0, 0.04851), (0.1032, 1.0, -0.01231), (0.6667, 0.4964, -0.09379), (0.6667, 0.4448, -0.01231), (0.6667, 0.3416, 0.09924), (0.6667, 0.2384, -0.01231), (0.6667, 0.1868, -0.09379), (-0.3333, -0.8418, -0.3777), (-0.3333, -0.7792, -0.2581), (-0.3333, -0.7479, -0.2126), (-0.3333, -0.6854, -0.3112), (0.3333, -0.8105, -0.3112), (0.3333, -0.7792, -0.2581), (0.3333, -0.7479, -0.2126), (0.3333, -0.7167, -0.2581), (0.3333, -0.6541, -0.3777), (0.3333, -0.3064, -0.3112), (0.3333, -0.15, -0.3777), (-0.3333, -0.3064, -0.3112), (-0.3333, -0.2438, -0.2126), (-0.3333, -0.1812, -0.3112), (-0.3333, -0.15, -0.3777), (-0.6367, 0.548, -0.2625), (-0.6367, 0.4964, -0.09379), (-0.6367, 0.2384, -0.01231), (-0.6367, 0.1352, -0.2625), (-0.6367, 0.1352, -0.8731), (-0.3033, -0.6228, -0.4813), (-0.3033, -0.7479, -0.2126), (-0.3033, -0.8105, -0.3112), (-0.3033, -0.8418, -0.3777), (-0.3033, -0.8731, -0.4813), (-0.3033, -0.6228, -0.8731), (-0.1111, 0.6749, 0.6154), (0.1548, 0.97, -0.09379), (0.1032, 0.97, -0.01231), (0.0516, 0.97, 0.04851), (0.0, 0.97, 0.09924), (-0.0516, 0.97, 0.04851), (0.1111, 0.6449, 0.5159), (-0.1548, 0.97, -0.09379), (-0.2064, 0.97, -0.2625), (-0.2064, 0.97, -0.8731), (0.6367, 0.548, -0.2625), (-0.1111, 0.6449, 0.7148), (0.6367, 0.1352, -0.8731), (0.6367, 0.1352, -0.2625), (0.6367, 0.1868, -0.09379), (0.1111, 0.6449, 0.7148), (0.6367, 0.29, 0.04851), (0.6367, 0.3416, 0.09924), (-0.1111, 0.6449, 0.5159), (0.6367, 0.4448, -0.01231), (0.6367, 0.4964, -0.09379), (0.1111, 0.6449, 0.6154), (0.3033, -0.8731, -0.8731), (-0.1111, 0.6449, 0.6154), (0.3033, -0.8418, -0.3777), (0.3033, -0.7479, -0.2126), (0.3033, -0.1187, -0.8731), (0.3033, -0.369, -0.8731), (0.3033, -0.369, -0.4813), (0.3033, -0.2751, -0.2581), (0.3033, -0.2125, -0.2581), (-0.1111, 0.008804, 0.5159), (0.3033, -0.15, -0.3777), (0.3033, -0.1187, -0.4813), (-0.1111, 0.00824, 0.6154), (-0.3033, -0.15, -0.3777), (-0.3033, -0.1812, -0.3112), (-0.3033, -0.2125, -0.2581), (0.1111, 0.008804, 0.5159), (-0.3033, -0.2751, -0.2581), (0.1111, 0.00824, 0.6154), (0.1111, 0.03824, 0.5159), (-0.3033, -0.369, -0.4813), (-0.1111, 0.03824, 0.7148), (-0.3033, -0.1187, -0.8731), (0.1111, 0.03824, 0.7148), (-0.3333, 0.008241, 0.4165), (0.3333, 0.008241, 0.4165), (-0.3333, 0.6749, 0.4165), (-0.1111, 0.03824, 0.5159), (0.1111, 0.03824, 0.6154), (-0.1111, 0.6749, 0.7148), (0.1111, 0.6749, 0.7148), (-0.1111, 0.03824, 0.6154), (-0.1111, 0.6749, 0.5159), (-0.1111, 0.008241, 0.7148), (0.1111, 0.6749, 0.6154), (0.1111, 0.6749, 0.5159), (0.1111, 0.6749, 0.4165), (0.3333, 0.4527, 0.4165), (0.3333, 0.2305, 0.4165), (-0.1111, 0.008241, 0.4165), (0.1111, 0.008241, 0.4165), (0.06215, 0.6021, 0.3623), (0.3033, 0.4527, 0.6154), (0.3033, 0.2305, 0.6154), (0.3033, 0.4527, 0.5159), (0.3033, 0.2305, 0.7148), (0.3033, 0.4527, 0.7148), (0.3033, 0.2305, 0.5159), (0.3333, 0.4527, 0.6154), (0.3333, 0.4527, 0.7148), (0.3333, 0.2305, 0.7148), (0.1667, -1.0, -1.0), (-0.1667, -1.0, -1.0), (-0.1667, -1.0, -0.4714), (0.0, -1.0, -0.1724), (0.1667, -1.0, -0.4714), (-0.125, -1.0, -0.3263), (-0.08333, -1.0, -0.262), (-0.04167, -1.0, -0.2133), (0.04167, -1.0, -0.2133), (0.08333, -1.0, -0.262), (0.125, -1.0, -0.3263), (0.1667, -0.95, -1.0), (0.0, -0.95, -1.0), (-0.1667, -0.95, -1.0), (-0.04167, -0.95, -0.2133), (0.0, -0.95, -0.1724), (0.125, -0.95, -0.3263), (0.1667, -0.95, -0.4714), (-0.1667, -0.95, -0.4714), (-0.125, -0.95, -0.3263), (-0.08333, -0.95, -0.262), (0.04167, -0.95, -0.2133), (0.08333, -0.95, -0.262)], [(112, 2), (108, 113), (113, 112), (108, 2)], [(131, 13, 9, 109), (120, 251, 90, 6, 114), (12, 0, 130, 87, 255, 256, 243), (131, 244, 91, 254, 87, 130, 110), (3, 5, 108, 130), (126, 130, 108, 1), (129, 11, 17, 122, 128), (110, 127, 10, 131), (0, 12, 132, 125), (113, 131, 10, 111), (2, 116, 132, 12), (14, 4, 112, 11), (137, 115, 7, 16), (13, 131, 113, 119), (109, 9, 14, 11), (130, 0, 125, 3), (12, 129, 128, 123, 142), (136, 133, 15), (15, 133, 135), (16, 135, 133), (138, 6, 124, 134), (7, 8, 135, 16), (120, 15, 135, 8), (6, 138, 136, 114), (114, 136, 15, 120), (133, 137, 16), (10, 127, 126, 148, 35, 164, 163, 162, 36, 161, 160, 149), (14, 9, 13, 24, 37, 38, 159, 39, 158, 157, 156, 143), (122, 271, 274, 275, 276, 272, 277, 278, 279, 273, 123, 128), (5, 3, 18, 19), (116, 5, 19, 150), (123, 117, 21, 153), (142, 123, 153, 40, 174, 175, 176, 177, 41, 178, 20), (111, 10, 149, 22), (117, 140, 152, 21), (140, 142, 20, 152), (126, 1, 23, 148), (1, 111, 22, 23), (4, 14, 143, 26), (119, 4, 26, 25), (11, 112, 27, 154), (122, 17, 144, 44, 173, 43, 172, 171, 42, 170, 145), (17, 141, 147, 144), (112, 141, 28, 27), (141, 17, 155, 28), (17, 11, 154, 184, 183, 47, 182, 46, 181, 45, 155), (2, 12, 29, 32), (12, 142, 30, 48, 179, 49, 50, 51, 52, 180, 29), (142, 140, 31, 30), (140, 2, 32, 31), (3, 125, 132, 151, 169, 168, 33, 167, 34, 166, 165, 18), (13, 119, 25, 24), (206, 216, 215, 53, 213, 212, 54, 210, 209, 208, 55), (165, 216, 206, 18), (34, 53, 215, 166), (167, 213, 53, 34), (33, 212, 213, 167), (168, 54, 212, 33), (169, 210, 54, 168), (19, 55, 208, 150), (18, 206, 55, 19), (56, 57, 58, 59, 221, 60, 61, 220, 62, 218, 63), (178, 57, 56, 20), (41, 58, 57, 178), (177, 59, 58, 41), (176, 221, 59, 177), (175, 60, 221, 176), (174, 61, 60, 175), (40, 220, 61, 174), (153, 62, 220, 40), (21, 218, 62, 153), (152, 63, 218, 21), (20, 56, 63, 152), (205, 204, 203, 64, 201, 200, 199, 198, 197, 65, 66), (149, 204, 205, 22), (161, 64, 203, 160), (36, 201, 64, 161), (162, 200, 201, 36), (35, 197, 198, 164), (148, 65, 197, 35), (23, 66, 65, 148), (22, 205, 66, 23), (185, 67, 189, 188, 68, 187, 69, 70, 71, 72, 186), (25, 67, 185, 24), (26, 189, 67, 25), (143, 188, 189, 26), (156, 68, 188, 143), (157, 187, 68, 156), (158, 69, 187, 157), (39, 70, 69, 158), (159, 71, 70, 39), (38, 72, 71, 159), (37, 186, 72, 38), (24, 185, 186, 37), (195, 73, 194, 193, 192, 74, 191, 75, 76, 77, 190), (146, 73, 195, 147), (145, 194, 73, 146), (42, 192, 193, 170), (171, 74, 192, 42), (172, 191, 74, 171), (43, 75, 191, 172), (173, 76, 75, 43), (44, 77, 76, 173), (144, 190, 77, 44), (240, 78, 238, 79, 80, 235, 81, 233, 232, 231, 82), (28, 78, 240, 27), (155, 238, 78, 28), (45, 79, 238, 155), (181, 80, 79, 45), (46, 235, 80, 181), (182, 81, 235, 46), (47, 233, 81, 182), (183, 232, 233, 47), (154, 82, 231, 184), (27, 240, 82, 154), (229, 228, 83, 226, 84, 225, 85, 86, 224, 223, 222), (180, 228, 229, 29), (52, 83, 228, 180), (51, 226, 83, 52), (50, 84, 226, 51), (49, 225, 84, 50), (179, 85, 225, 49), (48, 86, 85, 179), (30, 224, 86, 48), (31, 223, 224, 30), (32, 222, 223, 31), (29, 229, 222, 32), (6, 268, 267, 121, 124), (121, 248, 247, 7, 115), (120, 8, 7, 89, 88), (255, 87, 121, 267, 266, 94), (242, 106, 107, 244, 131, 109, 11), (243, 258, 257, 242, 11, 129, 12), (243, 256, 92, 93, 268, 6), (96, 105, 103, 97), (104, 96, 97, 102), (103, 101, 106), (89, 100, 99, 88), (100, 104, 102, 99), (105, 98, 101, 103), (98, 107, 106, 101), (110, 130, 126, 127), (137, 139, 121, 115), (136, 138, 133), (138, 134, 133), (139, 133, 134), (121, 139, 134, 124), (133, 139, 137), (122, 145, 146, 118), (118, 146, 147, 141), (116, 150, 151, 132), (145, 170, 193, 194), (144, 147, 195, 190), (163, 164, 198, 199), (162, 163, 199, 200), (149, 160, 203, 204), (151, 150, 208, 209), (169, 151, 209, 210), (165, 166, 215, 216), (271, 122, 118, 270), (234, 258, 243, 6, 90, 236), (120, 242, 257, 227, 230, 251), (227, 257, 245), (249, 230, 227), (251, 230, 239), (236, 90, 241), (246, 234, 236), (214, 202, 254, 91), (91, 250, 214), (253, 254, 202), (250, 253, 202, 214), (207, 211, 252, 196), (196, 219, 250), (252, 211, 248), (183, 184, 231, 232), (247, 248, 211, 207), (247, 207, 196), (253, 217, 252), (196, 252, 217, 219), (219, 217, 253, 250), (245, 257, 258, 237), (227, 245, 237, 234), (239, 230, 236, 241), (251, 239, 241, 90), (234, 237, 258), (230, 249, 246, 236), (249, 227, 234, 246), (87, 254, 253, 252, 248, 121), (91, 244, 7, 247, 196, 250), (260, 261, 92, 94), (266, 93, 261, 260), (92, 261, 93), (267, 264, 266), (267, 268, 263, 264), (93, 263, 268), (266, 260, 94), (264, 263, 93, 266), (94, 92, 265, 262), (92, 256, 265), (255, 94, 262), (262, 265, 256, 255), (97, 103, 102), (102, 88, 99), (89, 104, 100), (96, 104, 105), (105, 107, 98), (7, 244, 107, 105, 104, 89), (103, 106, 242, 120, 88, 102), (123, 273, 269, 117), (272, 276, 283, 284), (279, 278, 291, 285), (286, 285, 291, 290, 284, 281, 280), (284, 283, 289, 288, 287, 282, 281), (276, 275, 289, 283), (271, 270, 282, 287), (273, 279, 285, 286), (277, 272, 284, 290), (274, 271, 287, 288), (269, 273, 286, 280), (278, 277, 290, 291), (275, 274, 288, 289)])
me_cube_005.polygons.foreach_set('material_index', [2, 0, 0, 0, 0, 0, 2, 2, 2, 0, 0, 0, 2, 0, 2, 2, 2, 2, 2, 2, 2, 2, 2, 2, 2, 2, 0, 0, 0, 0, 0, 0, 0, 0, 0, 0, 0, 0, 0, 0, 0, 0, 0, 0, 0, 0, 0, 0, 0, 0, 0, 0, 1, 0, 0, 0, 0, 0, 0, 0, 0, 1, 0, 0, 0, 0, 0, 0, 0, 0, 0, 0, 0, 1, 0, 0, 0, 0, 0, 0, 0, 0, 1, 0, 0, 0, 0, 0, 0, 0, 0, 0, 0, 0, 1, 0, 0, 0, 0, 0, 0, 0, 0, 0, 1, 0, 0, 0, 0, 0, 0, 0, 0, 0, 0, 1, 0, 0, 0, 0, 0, 0, 0, 0, 0, 0, 0, 0, 0, 0, 0, 0, 0, 0, 2, 0, 0, 0, 2, 0, 2, 2, 2, 2, 2, 2, 2, 2, 0, 0, 0, 0, 0, 0, 0, 0, 0, 0, 0, 0, 0, 0, 0, 0, 0, 0, 0, 2, 0, 0, 0, 2, 0, 0, 0, 0, 0, 0, 0, 2, 2, 0, 2, 0, 0, 0, 2, 0, 0, 2, 0, 0, 0, 0, 0, 0, 2, 0, 0, 0, 2, 0, 0, 0, 0, 0, 0, 0, 0, 0, 0, 8, 8, 0, 0, 0, 0, 0, 0, 0, 0])
me_cube_005.materials.append(mat_brick_001)
me_cube_005.materials.append(mat_windows_000)
me_cube_005.materials.append(mat_roof_003)
me_cube_005.materials.append(mat_roof_002)
me_cube_005.materials.append(mat_concrete_001)
me_cube_005.materials.append(mat_roof3_001)
me_cube_005.materials.append(mat_yellowwall_001)
me_cube_005.materials.append(mat_door_001)
me_cube_005.materials.append(mat_door2_001)
me_cube_005.use_remesh_preserve_volume = False
me_cube_005.use_remesh_preserve_attributes = False
me_cube_005.use_mirror_vertex_groups = False
me_cube_005.update()

# ---- objects
ob_cube = bpy.data.objects.new('Cube', me_cube_004)
ob_lamp = bpy.data.objects.new('Lamp', light_lamp)
ob_camera = bpy.data.objects.new('Camera', cam_camera)
ob_church = bpy.data.objects.new('Church', me_cube_005)

# ---- transforms, parenting, visibility, modifiers, constraints
ob_cube.location = (0.0, 0.0, 0.5)
ob_cube.lineart.crease_threshold = 0.0
ob_lamp.location = (-1.14, -5.59, 6.024)
ob_lamp.rotation_euler = (0.6503, 0.05522, 1.866)
ob_lamp.lock_rotations_4d = False
ob_lamp.empty_display_type = 'ARROWS'
ob_lamp.color = (0.0, 0.0, 0.0, 0.0)
ob_lamp.lineart.crease_threshold = 0.0
ob_camera.location = (7.481, -6.508, 5.344)
ob_camera.rotation_euler = (1.109, 0.0, 0.8149)
ob_camera.lock_rotations_4d = False
ob_camera.empty_display_type = 'ARROWS'
ob_camera.color = (0.0, 0.0, 0.0, 0.0)
ob_camera.display_type = 'WIRE'
ob_camera.lineart.crease_threshold = 0.0
ob_church.location = (0.0, -3.675, 1.0)
ob_church.lineart.crease_threshold = 0.0

# ---- collection membership
col_collection_1.objects.link(ob_cube)
col_collection_1.objects.link(ob_lamp)
col_collection_1.objects.link(ob_camera)
col_collection_1.objects.link(ob_church)

# ---- scene / render settings (as saved in the file)
scene.camera = ob_camera
scene.frame_start = 1; scene.frame_end = 250; scene.frame_set(1)
scene.render.engine = 'BLENDER_EEVEE_NEXT'
scene.render.resolution_percentage = 50
scene.render.dither_intensity = 0.0
scene.cycles.use_denoising = False
scene.cycles.samples = 128
scene.cycles.sampling_pattern = 'TABULATED_SOBOL'
scene.cycles.use_adaptive_sampling = False
scene.cycles.use_light_tree = False
scene.cycles.blur_glossy = 0.0
scene.cycles.sample_clamp_indirect = 0.0
scene.view_settings.view_transform = 'Standard'
bpy.context.view_layer.update()
